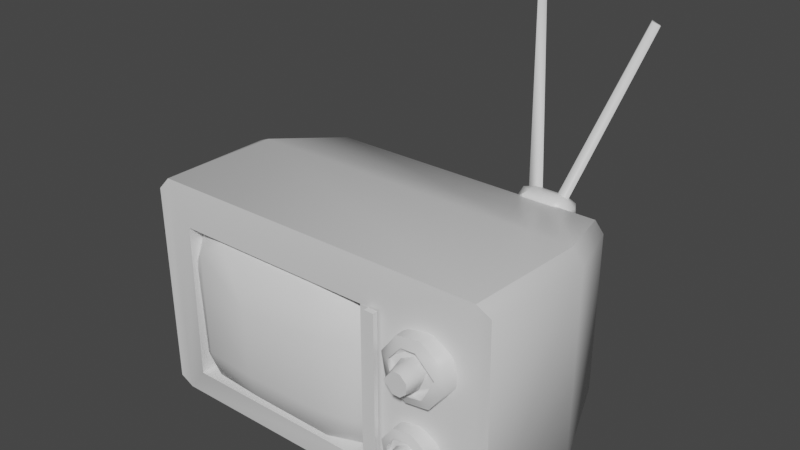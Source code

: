 # Source: oldTV.blend  (saved by Blender 2.83.18; exported with 4.5.12 LTS)
import bpy
from mathutils import Matrix  # noqa: F401  (used for matrix-valued properties, if any)

bpy.ops.wm.read_factory_settings(use_empty=True)
scene = bpy.context.scene
scene.name = 'Scene'

# ---- collections
col_collection = bpy.data.collections.new('Collection'); scene.collection.children.link(col_collection)

# ---- materials (node trees are filled in below, after node groups)
mat_material = bpy.data.materials.new('Material')
mat_material.alpha_threshold = 0.0
mat_material.use_transparent_shadow = False
mat_material.line_color = (0.0, 0.0, 0.0, 1.0)

# ---- node groups
ng_auto_smooth = bpy.data.node_groups.new('Auto Smooth', 'GeometryNodeTree')
_s = ng_auto_smooth.interface.new_socket(name='Geometry', in_out='OUTPUT', socket_type='NodeSocketGeometry')
_s = ng_auto_smooth.interface.new_socket(name='Geometry', in_out='INPUT', socket_type='NodeSocketGeometry')
_s = ng_auto_smooth.interface.new_socket(name='Angle', in_out='INPUT', socket_type='NodeSocketFloat')
_s.subtype = 'ANGLE'
_s.min_value = 0.0
_s.max_value = 3.142
ng_auto_smooth.is_modifier = True
_N = ng_auto_smooth.nodes; _L = ng_auto_smooth.links
n0 = _N.new('NodeGroupOutput'); n0.name = 'Group Output'; n0.location = (480, -100)
n1 = _N.new('NodeGroupInput'); n1.name = 'Group Input'; n1.location = (-420, -300)
n2 = _N.new('NodeGroupInput'); n2.name = 'Group Input.001'; n2.location = (-60, -100)
n3 = _N.new('GeometryNodeSetShadeSmooth'); n3.name = 'Set Shade Smooth'; n3.location = (120, -100)
n3.domain = 'EDGE'
n4 = _N.new('GeometryNodeSetShadeSmooth'); n4.name = 'Set Shade Smooth.001'; n4.location = (300, -100)
n5 = _N.new('GeometryNodeInputMeshEdgeAngle'); n5.name = 'Edge Angle'; n5.location = (-420, -220)
n6 = _N.new('GeometryNodeInputEdgeSmooth'); n6.name = 'Is Edge Smooth'; n6.location = (-60, -160)
n7 = _N.new('GeometryNodeInputShadeSmooth'); n7.name = 'Is Face Smooth'; n7.location = (-240, -340)
n8 = _N.new('FunctionNodeBooleanMath'); n8.name = 'Boolean Math'; n8.location = (-60, -220)
n9 = _N.new('FunctionNodeCompare'); n9.name = 'Compare'; n9.location = (-240, -180)
n9.operation = 'LESS_EQUAL'
_L.new(n5.outputs[0], n9.inputs[0])
_L.new(n4.outputs[0], n0.inputs[0])
_L.new(n1.outputs[1], n9.inputs[1])
_L.new(n9.outputs[0], n8.inputs[0])
_L.new(n7.outputs[0], n8.inputs[1])
_L.new(n2.outputs[0], n3.inputs[0])
_L.new(n6.outputs[0], n3.inputs[1])
_L.new(n3.outputs[0], n4.inputs[0])
_L.new(n8.outputs[0], n3.inputs[2])
n0.is_active_output = True

# ---- material node trees
mat_material.use_nodes = True; mat_material.node_tree.nodes.clear()
_N = mat_material.node_tree.nodes; _L = mat_material.node_tree.links
n0 = _N.new('ShaderNodeOutputMaterial'); n0.name = 'Material Output'; n0.location = (300, 300)
n1 = _N.new('ShaderNodeBsdfPrincipled'); n1.name = 'Principled BSDF'; n1.location = (10, 300)
n1.distribution = 'GGX'
n1.subsurface_method = 'BURLEY'
n1.inputs[2].default_value = 0.4
n1.inputs[3].default_value = 1.45
n1.inputs[27].default_value = (0.0, 0.0, 0.0, 1.0)
n1.inputs[28].default_value = 1.0
_L.new(n1.outputs[0], n0.inputs[0])
n0.is_active_output = True

# ---- world
world_world = bpy.data.worlds.new('World'); scene.world = world_world
world_world.use_nodes = True; world_world.node_tree.nodes.clear()
_N = world_world.node_tree.nodes; _L = world_world.node_tree.links
n0 = _N.new('ShaderNodeOutputWorld'); n0.name = 'World Output'; n0.location = (300, 300)
n1 = _N.new('ShaderNodeBackground'); n1.name = 'Background'; n1.location = (10, 300)
n1.inputs[0].default_value = (0.05088, 0.05088, 0.05088, 1.0)
_L.new(n1.outputs[0], n0.inputs[0])
n0.is_active_output = True
world_world.color = (0.05088, 0.05088, 0.05088)
world_world.use_sun_shadow = False
world_world.sun_shadow_jitter_overblur = 0.0

# ---- meshes
me_cube = bpy.data.meshes.new('Cube')
me_cube.from_pydata([(1.0, 0.07019, 1.0), (1.0, 0.07019, -1.0), (1.0, -1.0, 1.0), (1.0, -1.0, -1.0), (-1.0, 0.07019, 1.0), (-1.0, 0.07019, -1.0), (-1.0, -1.0, 1.0), (-1.0, -1.0, -1.0), (-0.8157, -1.088, -0.6888), (-0.8157, -1.088, 0.6888), (0.3859, -1.088, 0.6888), (0.3859, -1.088, -0.6888), (-0.8157, -0.7352, -0.6888), (-0.8157, -0.7352, 0.6888), (0.3859, -0.7352, 0.6888), (0.3859, -0.7352, -0.6888), (-1.061, 0.07019, -0.9639), (-1.061, -1.0, -0.9639), (1.061, 0.07019, 0.9639), (1.061, 0.07019, -0.9639), (-1.061, -1.0, 0.9639), (1.061, -1.0, 0.9639), (1.061, -1.0, -0.9639), (-1.061, 0.07019, 0.9639), (-1.104, 0.07019, -0.8722), (-1.104, -1.0, -0.8722), (1.104, 0.07019, 0.8722), (1.104, 0.07019, -0.8722), (-1.104, -1.0, 0.8722), (1.104, -1.0, 0.8722), (1.104, -1.0, -0.8722), (-1.104, 0.07019, 0.8722), (0.8304, 0.8453, -0.8304), (-0.8304, 0.8453, -0.8304), (0.8304, 0.8453, 0.8304), (-0.8304, 0.8453, 0.8304), (0.881, 0.8453, 0.8004), (0.881, 0.8453, -0.8004), (-0.881, 0.8453, 0.8004), (-0.881, 0.8453, -0.8004), (0.9167, 0.8453, 0.7243), (0.9167, 0.8453, -0.7243), (-0.9167, 0.8453, 0.7243), (-0.9167, 0.8453, -0.7243), (0.5753, 1.196, -0.5753), (-0.5753, 1.196, -0.5753), (0.5753, 1.196, 0.5753), (-0.5753, 1.196, 0.5753), (0.6103, 1.196, 0.5545), (0.6103, 1.196, -0.5545), (-0.6103, 1.196, 0.5545), (-0.6103, 1.196, -0.5545), (0.6351, 1.196, 0.5018), (0.6351, 1.196, -0.5018), (-0.6351, 1.196, 0.5018), (-0.6351, 1.196, -0.5018), (0.4368, -1.088, 0.6888), (0.4368, -1.088, -0.6888), (0.4913, -1.088, 0.6888), (0.4913, -1.088, -0.6888), (0.4368, -1.133, 0.6888), (0.4368, -1.133, -0.6888), (0.4913, -1.133, 0.6888), (0.4913, -1.133, -0.6888), (0.5037, 1.196, -0.4966), (-0.5037, 1.196, -0.4966), (0.5037, 1.196, -0.083), (-0.5037, 1.196, -0.083), (0.4827, 1.058, -0.4652), (-0.4827, 1.058, -0.4652), (0.4827, 1.058, -0.1144), (-0.4827, 1.058, -0.1144)], [], [(0, 4, 6, 2), (7, 3, 11, 8), (5, 16, 39, 33), (5, 1, 3, 7), (2, 3, 22, 21), (18, 26, 40, 36), (8, 11, 15, 12), (2, 6, 9, 10), (3, 2, 10, 11), (6, 7, 8, 9), (15, 14, 13, 12), (11, 10, 14, 15), (10, 9, 13, 14), (9, 8, 12, 13), (16, 17, 25, 24), (17, 20, 28, 25), (3, 1, 19, 22), (5, 7, 17, 16), (6, 4, 23, 20), (0, 2, 21, 18), (4, 0, 34, 35), (7, 6, 20, 17), (25, 28, 31, 24), (27, 26, 29, 30), (22, 19, 27, 30), (18, 21, 29, 26), (21, 22, 30, 29), (16, 24, 43, 39), (20, 23, 31, 28), (19, 1, 32, 37), (37, 32, 44, 49), (32, 33, 45, 44), (40, 41, 53, 52), (35, 34, 46, 47), (41, 37, 49, 53), (24, 31, 42, 43), (27, 19, 37, 41), (0, 18, 36, 34), (26, 27, 41, 40), (1, 5, 33, 32), (31, 23, 38, 42), (23, 4, 35, 38), (44, 46, 48, 49), (46, 44, 64, 66), (47, 45, 51, 50), (49, 48, 52, 53), (50, 51, 55, 54), (36, 40, 52, 48), (43, 42, 54, 55), (33, 39, 51, 45), (42, 38, 50, 54), (39, 43, 55, 51), (38, 35, 47, 50), (34, 36, 48, 46), (10, 11, 57, 56), (58, 56, 60, 62), (60, 61, 63, 62), (56, 57, 61, 60), (57, 59, 63, 61), (59, 58, 62, 63), (67, 66, 70, 71), (45, 47, 67, 65), (44, 45, 65, 64), (47, 46, 66, 67), (69, 71, 70, 68), (66, 64, 68, 70), (65, 67, 71, 69), (64, 65, 69, 68)])
me_cube.polygons.foreach_set('use_smooth', [True] * 68)
_uv = me_cube.uv_layers.new(name='UVMap')
_uv.uv.foreach_set('vector', [0.625, 0.5, 0.875, 0.5, 0.875, 0.75, 0.625, 0.75, 0.125, 0.75, 0.375, 0.75, 0.375, 0.75, 0.125, 0.75, 0.125, 0.5, 0.125, 0.5, 0.125, 0.5, 0.125, 0.5, 0.125, 0.5, 0.375, 0.5, 0.375, 0.75, 0.125, 0.75, 0.625, 0.75, 0.375, 0.75, 0.375, 0.75, 0.625, 0.75, 0.625, 0.5, 0.625, 0.5, 0.625, 0.5, 0.625, 0.5, 0.125, 0.75, 0.375, 0.75, 0.375, 0.75, 0.125, 0.75, 0.625, 0.75, 0.875, 0.75, 0.875, 0.75, 0.625, 0.75, 0.375, 0.75, 0.625, 0.75, 0.625, 0.75, 0.375, 0.75, 0.625, 0.0, 0.375, 0.0, 0.375, 0.0, 0.625, 0.0, 0.375, 0.75, 0.625, 0.75, 0.625, 1.0, 0.375, 1.0, 0.375, 0.75, 0.625, 0.75, 0.625, 0.75, 0.375, 0.75, 0.625, 0.75, 0.875, 0.75, 0.875, 0.75, 0.625, 0.75, 0.625, 0.0, 0.375, 0.0, 0.375, 0.0, 0.625, 0.0, 0.125, 0.5, 0.125, 0.75, 0.125, 0.75, 0.125, 0.5, 0.375, 0.0, 0.625, 0.0, 0.625, 0.0, 0.375, 0.0, 0.375, 0.75, 0.375, 0.5, 0.375, 0.5, 0.375, 0.75, 0.125, 0.5, 0.125, 0.75, 0.125, 0.75, 0.125, 0.5, 0.875, 0.75, 0.875, 0.5, 0.875, 0.5, 0.875, 0.75, 0.625, 0.5, 0.625, 0.75, 0.625, 0.75, 0.625, 0.5, 0.875, 0.5, 0.625, 0.5, 0.625, 0.5, 0.875, 0.5, 0.375, 0.0, 0.625, 0.0, 0.625, 0.0, 0.375, 0.0, 0.375, 0.0, 0.625, 0.0, 0.625, 0.25, 0.375, 0.25, 0.375, 0.5, 0.625, 0.5, 0.625, 0.75, 0.375, 0.75, 0.375, 0.75, 0.375, 0.5, 0.375, 0.5, 0.375, 0.75, 0.625, 0.5, 0.625, 0.75, 0.625, 0.75, 0.625, 0.5, 0.625, 0.75, 0.375, 0.75, 0.375, 0.75, 0.625, 0.75, 0.125, 0.5, 0.125, 0.5, 0.125, 0.5, 0.125, 0.5, 0.875, 0.75, 0.875, 0.5, 0.875, 0.5, 0.875, 0.75, 0.375, 0.5, 0.375, 0.5, 0.375, 0.5, 0.375, 0.5, 0.375, 0.5, 0.375, 0.5, 0.375, 0.5, 0.375, 0.5, 0.375, 0.5, 0.125, 0.5, 0.125, 0.5, 0.375, 0.5, 0.625, 0.5, 0.375, 0.5, 0.375, 0.5, 0.625, 0.5, 0.875, 0.5, 0.625, 0.5, 0.625, 0.5, 0.875, 0.5, 0.375, 0.5, 0.375, 0.5, 0.375, 0.5, 0.375, 0.5, 0.375, 0.25, 0.625, 0.25, 0.625, 0.25, 0.375, 0.25, 0.375, 0.5, 0.375, 0.5, 0.375, 0.5, 0.375, 0.5, 0.625, 0.5, 0.625, 0.5, 0.625, 0.5, 0.625, 0.5, 0.625, 0.5, 0.375, 0.5, 0.375, 0.5, 0.625, 0.5, 0.375, 0.5, 0.125, 0.5, 0.125, 0.5, 0.375, 0.5, 0.875, 0.5, 0.875, 0.5, 0.875, 0.5, 0.875, 0.5, 0.875, 0.5, 0.875, 0.5, 0.875, 0.5, 0.875, 0.5, 0.375, 0.5, 0.625, 0.5, 0.625, 0.5, 0.375, 0.5, 0.625, 0.5, 0.375, 0.5, 0.375, 0.5, 0.625, 0.5, 0.625, 0.25, 0.375, 0.25, 0.375, 0.25, 0.625, 0.25, 0.375, 0.5, 0.625, 0.5, 0.625, 0.5, 0.375, 0.5, 0.625, 0.25, 0.375, 0.25, 0.375, 0.25, 0.625, 0.25, 0.625, 0.5, 0.625, 0.5, 0.625, 0.5, 0.625, 0.5, 0.375, 0.25, 0.625, 0.25, 0.625, 0.25, 0.375, 0.25, 0.125, 0.5, 0.125, 0.5, 0.125, 0.5, 0.125, 0.5, 0.875, 0.5, 0.875, 0.5, 0.875, 0.5, 0.875, 0.5, 0.125, 0.5, 0.125, 0.5, 0.125, 0.5, 0.125, 0.5, 0.875, 0.5, 0.875, 0.5, 0.875, 0.5, 0.875, 0.5, 0.625, 0.5, 0.625, 0.5, 0.625, 0.5, 0.625, 0.5, 0.625, 0.75, 0.375, 0.75, 0.375, 0.75, 0.625, 0.75, 0.0, 0.0, 0.0, 0.0, 0.0, 0.0, 0.0, 0.0, 0.625, 0.75, 0.375, 0.75, 0.375, 0.75, 0.625, 0.75, 0.625, 0.75, 0.375, 0.75, 0.375, 0.75, 0.625, 0.75, 0.0, 0.0, 0.0, 0.0, 0.0, 0.0, 0.0, 0.0, 0.0, 0.0, 0.0, 0.0, 0.0, 0.0, 0.0, 0.0, 0.875, 0.5, 0.625, 0.5, 0.625, 0.5, 0.875, 0.5, 0.375, 0.25, 0.625, 0.25, 0.625, 0.25, 0.375, 0.25, 0.375, 0.5, 0.125, 0.5, 0.125, 0.5, 0.375, 0.5, 0.875, 0.5, 0.625, 0.5, 0.625, 0.5, 0.875, 0.5, 0.375, 0.25, 0.625, 0.25, 0.625, 0.5, 0.375, 0.5, 0.625, 0.5, 0.375, 0.5, 0.375, 0.5, 0.625, 0.5, 0.375, 0.25, 0.625, 0.25, 0.625, 0.25, 0.375, 0.25, 0.375, 0.5, 0.125, 0.5, 0.125, 0.5, 0.375, 0.5])
me_cube.materials.append(mat_material)
me_cube.use_remesh_preserve_volume = False
me_cube.use_remesh_preserve_attributes = False
me_cube.use_mirror_vertex_groups = False
me_cube.update()
me_cube_001 = bpy.data.meshes.new('Cube.001')
me_cube_001.from_pydata([(-0.5381, -1.0, -1.0), (-0.5381, -1.0, 1.0), (-0.5381, 1.0, -1.0), (-0.5381, 1.0, 1.0), (1.409, -0.9164, -0.963), (1.409, -0.9164, 0.963), (1.409, 1.01, -0.963), (1.409, 1.01, 0.963), (0.4619, 1.0, -1.0), (0.4619, 1.0, 1.0), (0.4619, -1.0, -1.0), (0.4619, -1.0, 1.0), (-1.333, -0.9164, -0.963), (-1.333, -0.9164, 0.963), (-1.333, 1.01, -0.963), (-1.333, 1.01, 0.963), (-0.5381, -1.208, 0.0), (-0.5381, 1.0, 0.0), (1.462, 1.263, 0.0), (1.462, -0.7374, 0.0), (0.4619, -1.208, 0.0), (0.4619, 1.0, 0.0), (-1.386, -0.7374, 0.0), (-1.386, 1.263, 0.0)], [], [(1, 3, 15, 13), (21, 9, 7, 18), (18, 7, 5, 19), (20, 11, 1, 16), (8, 6, 4, 10), (9, 3, 1, 11), (7, 9, 11, 5), (2, 8, 10, 0), (19, 5, 11, 20), (17, 3, 9, 21), (22, 13, 15, 23), (2, 0, 12, 14), (17, 2, 14, 23), (16, 1, 13, 22), (0, 16, 22, 12), (3, 17, 23, 15), (12, 22, 23, 14), (2, 17, 21, 8), (4, 19, 20, 10), (10, 20, 16, 0), (6, 18, 19, 4), (8, 21, 18, 6)])
me_cube_001.polygons.foreach_set('use_smooth', [True] * 22)
_uv = me_cube_001.uv_layers.new(name='UVMap')
_uv.uv.foreach_set('vector', [0.875, 0.75, 0.875, 0.5, 0.875, 0.5, 0.875, 0.75, 0.5, 0.375, 0.625, 0.375, 0.625, 0.5, 0.5, 0.5, 0.5, 0.5, 0.625, 0.5, 0.625, 0.75, 0.5, 0.75, 0.5, 0.875, 0.625, 0.875, 0.625, 1.0, 0.5, 1.0, 0.25, 0.5, 0.375, 0.5, 0.375, 0.75, 0.25, 0.75, 0.75, 0.5, 0.875, 0.5, 0.875, 0.75, 0.75, 0.75, 0.625, 0.5, 0.75, 0.5, 0.75, 0.75, 0.625, 0.75, 0.125, 0.5, 0.25, 0.5, 0.25, 0.75, 0.125, 0.75, 0.5, 0.75, 0.625, 0.75, 0.625, 0.875, 0.5, 0.875, 0.5, 0.25, 0.625, 0.25, 0.625, 0.375, 0.5, 0.375, 0.5, 0.0, 0.625, 0.0, 0.625, 0.25, 0.5, 0.25, 0.125, 0.5, 0.125, 0.75, 0.125, 0.75, 0.125, 0.5, 0.5, 0.25, 0.375, 0.25, 0.375, 0.25, 0.5, 0.25, 0.5, 1.0, 0.625, 1.0, 0.625, 1.0, 0.5, 1.0, 0.375, 1.0, 0.5, 1.0, 0.5, 1.0, 0.375, 1.0, 0.625, 0.25, 0.5, 0.25, 0.5, 0.25, 0.625, 0.25, 0.375, 0.0, 0.5, 0.0, 0.5, 0.25, 0.375, 0.25, 0.375, 0.25, 0.5, 0.25, 0.5, 0.375, 0.375, 0.375, 0.375, 0.75, 0.5, 0.75, 0.5, 0.875, 0.375, 0.875, 0.375, 0.875, 0.5, 0.875, 0.5, 1.0, 0.375, 1.0, 0.375, 0.5, 0.5, 0.5, 0.5, 0.75, 0.375, 0.75, 0.375, 0.375, 0.5, 0.375, 0.5, 0.5, 0.375, 0.5])
me_cube_001.use_remesh_fix_poles = True
me_cube_001.use_remesh_preserve_attributes = False
me_cube_001.use_mirror_vertex_groups = False
me_cube_001.update()
me_cube_002 = bpy.data.meshes.new('Cube.002')
me_cube_002.from_pydata([(0.7353, -0.5959, 0.6553), (0.7353, -1.154, 0.6553), (0.8065, -0.5959, 0.634), (0.8065, -1.154, 0.634), (0.8669, -0.5959, 0.5735), (0.8669, -1.154, 0.5735), (0.9072, -0.5959, 0.4829), (0.9072, -1.154, 0.4829), (0.9214, -0.5959, 0.3761), (0.9214, -1.154, 0.3761), (0.9072, -0.5959, 0.2693), (0.9072, -1.154, 0.2693), (0.8669, -0.5959, 0.1787), (0.8669, -1.154, 0.1787), (0.8065, -0.5959, 0.1182), (0.8065, -1.154, 0.1182), (0.7353, -0.5959, 0.09697), (0.7353, -1.154, 0.09697), (0.6641, -0.5959, 0.1182), (0.6641, -1.154, 0.1182), (0.6037, -0.5959, 0.1787), (0.6037, -1.154, 0.1787), (0.5634, -0.5959, 0.2693), (0.5634, -1.154, 0.2693), (0.5492, -0.5959, 0.3761), (0.5492, -1.154, 0.3761), (0.5634, -0.5959, 0.4829), (0.5634, -1.154, 0.4829), (0.6037, -0.5959, 0.5735), (0.6037, -1.154, 0.5735), (0.6641, -0.5959, 0.634), (0.6641, -1.154, 0.634), (0.7891, -1.184, 0.5708), (0.7353, -1.184, 0.5869), (0.8347, -1.184, 0.5252), (0.8651, -1.184, 0.4568), (0.8758, -1.184, 0.3761), (0.8651, -1.184, 0.2955), (0.8347, -1.184, 0.2271), (0.7891, -1.184, 0.1814), (0.7353, -1.184, 0.1653), (0.6815, -1.184, 0.1814), (0.6359, -1.184, 0.2271), (0.6055, -1.184, 0.2955), (0.5948, -1.184, 0.3761), (0.6055, -1.184, 0.4568), (0.6359, -1.184, 0.5252), (0.6815, -1.184, 0.5708), (0.7844, -1.184, 0.5539), (0.7353, -1.184, 0.5685), (0.826, -1.184, 0.5122), (0.8538, -1.184, 0.4497), (0.8636, -1.184, 0.3761), (0.8538, -1.184, 0.3025), (0.826, -1.184, 0.2401), (0.7844, -1.184, 0.1984), (0.7353, -1.184, 0.1837), (0.6862, -1.184, 0.1984), (0.6446, -1.184, 0.2401), (0.6168, -1.184, 0.3025), (0.607, -1.184, 0.3761), (0.6168, -1.184, 0.4497), (0.6446, -1.184, 0.5122), (0.6862, -1.184, 0.5539), (0.7844, -1.133, 0.5539), (0.7353, -1.133, 0.5685), (0.826, -1.133, 0.5122), (0.8538, -1.133, 0.4497), (0.8636, -1.133, 0.3761), (0.8538, -1.133, 0.3025), (0.826, -1.133, 0.2401), (0.7844, -1.133, 0.1984), (0.7353, -1.133, 0.1837), (0.6862, -1.133, 0.1984), (0.6446, -1.133, 0.2401), (0.6168, -1.133, 0.3025), (0.607, -1.133, 0.3761), (0.6168, -1.133, 0.4497), (0.6446, -1.133, 0.5122), (0.6862, -1.133, 0.5539), (0.7668, -1.133, 0.4901), (0.7353, -1.133, 0.4995), (0.7935, -1.133, 0.4634), (0.8113, -1.133, 0.4233), (0.8176, -1.133, 0.3761), (0.8113, -1.133, 0.3289), (0.7935, -1.133, 0.2888), (0.7668, -1.133, 0.2621), (0.7353, -1.133, 0.2527), (0.7038, -1.133, 0.2621), (0.6771, -1.133, 0.2888), (0.6593, -1.133, 0.3289), (0.653, -1.133, 0.3761), (0.6593, -1.133, 0.4233), (0.6771, -1.133, 0.4634), (0.7038, -1.133, 0.4901), (0.7612, -1.247, 0.4698), (0.7353, -1.247, 0.4775), (0.7831, -1.247, 0.4478), (0.7977, -1.247, 0.4149), (0.8029, -1.247, 0.3761), (0.7977, -1.247, 0.3373), (0.7831, -1.247, 0.3044), (0.7612, -1.247, 0.2825), (0.7353, -1.247, 0.2747), (0.7094, -1.247, 0.2825), (0.6875, -1.247, 0.3044), (0.6729, -1.247, 0.3373), (0.6677, -1.247, 0.3761), (0.6729, -1.247, 0.4149), (0.6875, -1.247, 0.4478), (0.7094, -1.247, 0.4698), (0.7612, -1.33, 0.4698), (0.7353, -1.33, 0.4775), (0.7831, -1.33, 0.4478), (0.7977, -1.33, 0.4149), (0.8029, -1.33, 0.3761), (0.7977, -1.33, 0.3373), (0.7831, -1.33, 0.3044), (0.7612, -1.33, 0.2825), (0.7353, -1.33, 0.2747), (0.7094, -1.33, 0.2825), (0.6875, -1.33, 0.3044), (0.6729, -1.33, 0.3373), (0.6677, -1.33, 0.3761), (0.6729, -1.33, 0.4149), (0.6875, -1.33, 0.4478), (0.7094, -1.33, 0.4698)], [], [(0, 1, 3, 2), (2, 3, 5, 4), (4, 5, 7, 6), (6, 7, 9, 8), (8, 9, 11, 10), (10, 11, 13, 12), (12, 13, 15, 14), (14, 15, 17, 16), (16, 17, 19, 18), (18, 19, 21, 20), (20, 21, 23, 22), (22, 23, 25, 24), (24, 25, 27, 26), (26, 27, 29, 28), (11, 9, 36, 37), (28, 29, 31, 30), (30, 31, 1, 0), (0, 2, 4, 6, 8, 10, 12, 14, 16, 18, 20, 22, 24, 26, 28, 30), (43, 42, 58, 59), (21, 19, 41, 42), (31, 29, 46, 47), (7, 5, 34, 35), (17, 15, 39, 40), (3, 1, 33, 32), (27, 25, 44, 45), (13, 11, 37, 38), (23, 21, 42, 43), (1, 31, 47, 33), (9, 7, 35, 36), (19, 17, 40, 41), (29, 27, 45, 46), (5, 3, 32, 34), (15, 13, 38, 39), (25, 23, 43, 44), (49, 63, 79, 65), (36, 35, 51, 52), (44, 43, 59, 60), (37, 36, 52, 53), (45, 44, 60, 61), (38, 37, 53, 54), (46, 45, 61, 62), (39, 38, 54, 55), (47, 46, 62, 63), (40, 39, 55, 56), (32, 33, 49, 48), (33, 47, 63, 49), (41, 40, 56, 57), (34, 32, 48, 50), (42, 41, 57, 58), (35, 34, 50, 51), (78, 77, 93, 94), (57, 56, 72, 73), (50, 48, 64, 66), (58, 57, 73, 74), (51, 50, 66, 67), (59, 58, 74, 75), (52, 51, 67, 68), (60, 59, 75, 76), (53, 52, 68, 69), (61, 60, 76, 77), (54, 53, 69, 70), (62, 61, 77, 78), (55, 54, 70, 71), (63, 62, 78, 79), (56, 55, 71, 72), (48, 49, 65, 64), (84, 83, 99, 100), (71, 70, 86, 87), (79, 78, 94, 95), (72, 71, 87, 88), (64, 65, 81, 80), (65, 79, 95, 81), (73, 72, 88, 89), (66, 64, 80, 82), (74, 73, 89, 90), (67, 66, 82, 83), (75, 74, 90, 91), (68, 67, 83, 84), (76, 75, 91, 92), (69, 68, 84, 85), (77, 76, 92, 93), (70, 69, 85, 86), (105, 104, 120, 121), (92, 91, 107, 108), (85, 84, 100, 101), (93, 92, 108, 109), (86, 85, 101, 102), (94, 93, 109, 110), (87, 86, 102, 103), (95, 94, 110, 111), (88, 87, 103, 104), (80, 81, 97, 96), (81, 95, 111, 97), (89, 88, 104, 105), (82, 80, 96, 98), (90, 89, 105, 106), (83, 82, 98, 99), (91, 90, 106, 107), (112, 113, 127, 126, 125, 124, 123, 122, 121, 120, 119, 118, 117, 116, 115, 114), (98, 96, 112, 114), (106, 105, 121, 122), (99, 98, 114, 115), (107, 106, 122, 123), (100, 99, 115, 116), (108, 107, 123, 124), (101, 100, 116, 117), (109, 108, 124, 125), (102, 101, 117, 118), (110, 109, 125, 126), (103, 102, 118, 119), (111, 110, 126, 127), (104, 103, 119, 120), (96, 97, 113, 112), (97, 111, 127, 113)])
me_cube_002.polygons.foreach_set('use_smooth', [True] * 114)
_uv = me_cube_002.uv_layers.new(name='UVMap')
_uv.uv.foreach_set('vector', [1.0, 0.5, 1.0, 1.0, 0.9375, 1.0, 0.9375, 0.5, 0.9375, 0.5, 0.9375, 1.0, 0.875, 1.0, 0.875, 0.5, 0.875, 0.5, 0.875, 1.0, 0.8125, 1.0, 0.8125, 0.5, 0.8125, 0.5, 0.8125, 1.0, 0.75, 1.0, 0.75, 0.5, 0.75, 0.5, 0.75, 1.0, 0.6875, 1.0, 0.6875, 0.5, 0.6875, 0.5, 0.6875, 1.0, 0.625, 1.0, 0.625, 0.5, 0.625, 0.5, 0.625, 1.0, 0.5625, 1.0, 0.5625, 0.5, 0.5625, 0.5, 0.5625, 1.0, 0.5, 1.0, 0.5, 0.5, 0.5, 0.5, 0.5, 1.0, 0.4375, 1.0, 0.4375, 0.5, 0.4375, 0.5, 0.4375, 1.0, 0.375, 1.0, 0.375, 0.5, 0.375, 0.5, 0.375, 1.0, 0.3125, 1.0, 0.3125, 0.5, 0.3125, 0.5, 0.3125, 1.0, 0.25, 1.0, 0.25, 0.5, 0.25, 0.5, 0.25, 1.0, 0.1875, 1.0, 0.1875, 0.5, 0.1875, 0.5, 0.1875, 1.0, 0.125, 1.0, 0.125, 0.5, 0.6875, 1.0, 0.75, 1.0, 0.75, 1.0, 0.6875, 1.0, 0.125, 0.5, 0.125, 1.0, 0.0625, 1.0, 0.0625, 0.5, 0.0625, 0.5, 0.0625, 1.0, 0.0, 1.0, 0.0, 0.5, 0.75, 0.49, 0.8418, 0.4717, 0.9197, 0.4197, 0.9717, 0.3418, 0.99, 0.25, 0.9717, 0.1582, 0.9197, 0.08029, 0.8418, 0.02827, 0.75, 0.01, 0.6582, 0.02827, 0.5803, 0.08029, 0.5283, 0.1582, 0.51, 0.25, 0.5283, 0.3418, 0.5803, 0.4197, 0.6582, 0.4717, 0.3125, 1.0, 0.375, 1.0, 0.375, 1.0, 0.3125, 1.0, 0.375, 1.0, 0.4375, 1.0, 0.4375, 1.0, 0.375, 1.0, 0.0625, 1.0, 0.125, 1.0, 0.125, 1.0, 0.0625, 1.0, 0.8125, 1.0, 0.875, 1.0, 0.875, 1.0, 0.8125, 1.0, 0.5, 1.0, 0.5625, 1.0, 0.5625, 1.0, 0.5, 1.0, 0.9375, 1.0, 1.0, 1.0, 1.0, 1.0, 0.9375, 1.0, 0.1875, 1.0, 0.25, 1.0, 0.25, 1.0, 0.1875, 1.0, 0.625, 1.0, 0.6875, 1.0, 0.6875, 1.0, 0.625, 1.0, 0.3125, 1.0, 0.375, 1.0, 0.375, 1.0, 0.3125, 1.0, 0.0, 1.0, 0.0625, 1.0, 0.0625, 1.0, 0.0, 1.0, 0.75, 1.0, 0.8125, 1.0, 0.8125, 1.0, 0.75, 1.0, 0.4375, 1.0, 0.5, 1.0, 0.5, 1.0, 0.4375, 1.0, 0.125, 1.0, 0.1875, 1.0, 0.1875, 1.0, 0.125, 1.0, 0.875, 1.0, 0.9375, 1.0, 0.9375, 1.0, 0.875, 1.0, 0.5625, 1.0, 0.625, 1.0, 0.625, 1.0, 0.5625, 1.0, 0.25, 1.0, 0.3125, 1.0, 0.3125, 1.0, 0.25, 1.0, 0.0, 1.0, 0.0625, 1.0, 0.0625, 1.0, 0.0, 1.0, 0.75, 1.0, 0.8125, 1.0, 0.8125, 1.0, 0.75, 1.0, 0.25, 1.0, 0.3125, 1.0, 0.3125, 1.0, 0.25, 1.0, 0.6875, 1.0, 0.75, 1.0, 0.75, 1.0, 0.6875, 1.0, 0.1875, 1.0, 0.25, 1.0, 0.25, 1.0, 0.1875, 1.0, 0.625, 1.0, 0.6875, 1.0, 0.6875, 1.0, 0.625, 1.0, 0.125, 1.0, 0.1875, 1.0, 0.1875, 1.0, 0.125, 1.0, 0.5625, 1.0, 0.625, 1.0, 0.625, 1.0, 0.5625, 1.0, 0.0625, 1.0, 0.125, 1.0, 0.125, 1.0, 0.0625, 1.0, 0.5, 1.0, 0.5625, 1.0, 0.5625, 1.0, 0.5, 1.0, 0.9375, 1.0, 1.0, 1.0, 1.0, 1.0, 0.9375, 1.0, 0.0, 1.0, 0.0625, 1.0, 0.0625, 1.0, 0.0, 1.0, 0.4375, 1.0, 0.5, 1.0, 0.5, 1.0, 0.4375, 1.0, 0.875, 1.0, 0.9375, 1.0, 0.9375, 1.0, 0.875, 1.0, 0.375, 1.0, 0.4375, 1.0, 0.4375, 1.0, 0.375, 1.0, 0.8125, 1.0, 0.875, 1.0, 0.875, 1.0, 0.8125, 1.0, 0.125, 1.0, 0.1875, 1.0, 0.1875, 1.0, 0.125, 1.0, 0.4375, 1.0, 0.5, 1.0, 0.5, 1.0, 0.4375, 1.0, 0.875, 1.0, 0.9375, 1.0, 0.9375, 1.0, 0.875, 1.0, 0.375, 1.0, 0.4375, 1.0, 0.4375, 1.0, 0.375, 1.0, 0.8125, 1.0, 0.875, 1.0, 0.875, 1.0, 0.8125, 1.0, 0.3125, 1.0, 0.375, 1.0, 0.375, 1.0, 0.3125, 1.0, 0.75, 1.0, 0.8125, 1.0, 0.8125, 1.0, 0.75, 1.0, 0.25, 1.0, 0.3125, 1.0, 0.3125, 1.0, 0.25, 1.0, 0.6875, 1.0, 0.75, 1.0, 0.75, 1.0, 0.6875, 1.0, 0.1875, 1.0, 0.25, 1.0, 0.25, 1.0, 0.1875, 1.0, 0.625, 1.0, 0.6875, 1.0, 0.6875, 1.0, 0.625, 1.0, 0.125, 1.0, 0.1875, 1.0, 0.1875, 1.0, 0.125, 1.0, 0.5625, 1.0, 0.625, 1.0, 0.625, 1.0, 0.5625, 1.0, 0.0625, 1.0, 0.125, 1.0, 0.125, 1.0, 0.0625, 1.0, 0.5, 1.0, 0.5625, 1.0, 0.5625, 1.0, 0.5, 1.0, 0.9375, 1.0, 1.0, 1.0, 1.0, 1.0, 0.9375, 1.0, 0.75, 1.0, 0.8125, 1.0, 0.8125, 1.0, 0.75, 1.0, 0.5625, 1.0, 0.625, 1.0, 0.625, 1.0, 0.5625, 1.0, 0.0625, 1.0, 0.125, 1.0, 0.125, 1.0, 0.0625, 1.0, 0.5, 1.0, 0.5625, 1.0, 0.5625, 1.0, 0.5, 1.0, 0.9375, 1.0, 1.0, 1.0, 1.0, 1.0, 0.9375, 1.0, 0.0, 1.0, 0.0625, 1.0, 0.0625, 1.0, 0.0, 1.0, 0.4375, 1.0, 0.5, 1.0, 0.5, 1.0, 0.4375, 1.0, 0.875, 1.0, 0.9375, 1.0, 0.9375, 1.0, 0.875, 1.0, 0.375, 1.0, 0.4375, 1.0, 0.4375, 1.0, 0.375, 1.0, 0.8125, 1.0, 0.875, 1.0, 0.875, 1.0, 0.8125, 1.0, 0.3125, 1.0, 0.375, 1.0, 0.375, 1.0, 0.3125, 1.0, 0.75, 1.0, 0.8125, 1.0, 0.8125, 1.0, 0.75, 1.0, 0.25, 1.0, 0.3125, 1.0, 0.3125, 1.0, 0.25, 1.0, 0.6875, 1.0, 0.75, 1.0, 0.75, 1.0, 0.6875, 1.0, 0.1875, 1.0, 0.25, 1.0, 0.25, 1.0, 0.1875, 1.0, 0.625, 1.0, 0.6875, 1.0, 0.6875, 1.0, 0.625, 1.0, 0.4375, 1.0, 0.5, 1.0, 0.5, 1.0, 0.4375, 1.0, 0.25, 1.0, 0.3125, 1.0, 0.3125, 1.0, 0.25, 1.0, 0.6875, 1.0, 0.75, 1.0, 0.75, 1.0, 0.6875, 1.0, 0.1875, 1.0, 0.25, 1.0, 0.25, 1.0, 0.1875, 1.0, 0.625, 1.0, 0.6875, 1.0, 0.6875, 1.0, 0.625, 1.0, 0.125, 1.0, 0.1875, 1.0, 0.1875, 1.0, 0.125, 1.0, 0.5625, 1.0, 0.625, 1.0, 0.625, 1.0, 0.5625, 1.0, 0.0625, 1.0, 0.125, 1.0, 0.125, 1.0, 0.0625, 1.0, 0.5, 1.0, 0.5625, 1.0, 0.5625, 1.0, 0.5, 1.0, 0.9375, 1.0, 1.0, 1.0, 1.0, 1.0, 0.9375, 1.0, 0.0, 1.0, 0.0625, 1.0, 0.0625, 1.0, 0.0, 1.0, 0.4375, 1.0, 0.5, 1.0, 0.5, 1.0, 0.4375, 1.0, 0.875, 1.0, 0.9375, 1.0, 0.9375, 1.0, 0.875, 1.0, 0.375, 1.0, 0.4375, 1.0, 0.4375, 1.0, 0.375, 1.0, 0.8125, 1.0, 0.875, 1.0, 0.875, 1.0, 0.8125, 1.0, 0.3125, 1.0, 0.375, 1.0, 0.375, 1.0, 0.3125, 1.0, 0.3418, 0.4717, 0.25, 0.49, 0.1582, 0.4717, 0.08029, 0.4197, 0.02827, 0.3418, 0.01, 0.25, 0.02827, 0.1582, 0.08029, 0.08029, 0.1582, 0.02827, 0.25, 0.01, 0.3418, 0.02827, 0.4197, 0.08029, 0.4717, 0.1582, 0.49, 0.25, 0.4717, 0.3418, 0.4197, 0.4197, 0.875, 1.0, 0.9375, 1.0, 0.9375, 1.0, 0.875, 1.0, 0.375, 1.0, 0.4375, 1.0, 0.4375, 1.0, 0.375, 1.0, 0.8125, 1.0, 0.875, 1.0, 0.875, 1.0, 0.8125, 1.0, 0.3125, 1.0, 0.375, 1.0, 0.375, 1.0, 0.3125, 1.0, 0.75, 1.0, 0.8125, 1.0, 0.8125, 1.0, 0.75, 1.0, 0.25, 1.0, 0.3125, 1.0, 0.3125, 1.0, 0.25, 1.0, 0.6875, 1.0, 0.75, 1.0, 0.75, 1.0, 0.6875, 1.0, 0.1875, 1.0, 0.25, 1.0, 0.25, 1.0, 0.1875, 1.0, 0.625, 1.0, 0.6875, 1.0, 0.6875, 1.0, 0.625, 1.0, 0.125, 1.0, 0.1875, 1.0, 0.1875, 1.0, 0.125, 1.0, 0.5625, 1.0, 0.625, 1.0, 0.625, 1.0, 0.5625, 1.0, 0.0625, 1.0, 0.125, 1.0, 0.125, 1.0, 0.0625, 1.0, 0.5, 1.0, 0.5625, 1.0, 0.5625, 1.0, 0.5, 1.0, 0.9375, 1.0, 1.0, 1.0, 1.0, 1.0, 0.9375, 1.0, 0.0, 1.0, 0.0625, 1.0, 0.0625, 1.0, 0.0, 1.0])
me_cube_002.materials.append(mat_material)
me_cube_002.use_remesh_preserve_volume = False
me_cube_002.use_remesh_preserve_attributes = False
me_cube_002.use_mirror_vertex_groups = False
me_cube_002.update()
me_cube_003 = bpy.data.meshes.new('Cube.003')
me_cube_003.from_pydata([(0.6968, -0.7064, -0.147), (0.7541, -0.7064, -0.1641), (0.6968, -1.156, -0.147), (0.6395, -0.7064, -0.1641), (0.5909, -0.7064, -0.2128), (0.6395, -1.156, -0.1641), (0.5909, -1.156, -0.2128), (0.6535, -1.18, -0.215), (0.6168, -1.18, -0.2517), (0.6968, -1.18, -0.202), (0.6573, -1.18, -0.2286), (0.6238, -1.18, -0.2622), (0.6968, -1.18, -0.2168), (0.6573, -1.139, -0.2286), (0.6238, -1.139, -0.2622), (0.6968, -1.139, -0.2168), (0.6714, -1.139, -0.2799), (0.6499, -1.139, -0.3014), (0.6968, -1.139, -0.2723), (0.6759, -1.23, -0.2963), (0.6583, -1.23, -0.314), (0.6968, -1.23, -0.2901), (0.6759, -1.297, -0.2963), (0.6583, -1.297, -0.314), (0.6968, -1.297, -0.2901), (0.7176, -1.297, -0.2963), (0.7352, -1.297, -0.314), (0.7176, -1.23, -0.2963), (0.7352, -1.23, -0.314), (0.7221, -1.139, -0.2799), (0.7436, -1.139, -0.3014), (0.7363, -1.139, -0.2286), (0.7697, -1.139, -0.2622), (0.7363, -1.18, -0.2286), (0.7697, -1.18, -0.2622), (0.74, -1.18, -0.215), (0.7767, -1.18, -0.2517), (0.7541, -1.156, -0.1641), (0.8026, -1.156, -0.2128), (0.8026, -0.7064, -0.2128), (0.8351, -1.156, -0.2857), (0.8351, -0.7064, -0.2857), (0.8465, -1.156, -0.3716), (0.8012, -1.18, -0.3067), (0.8098, -1.18, -0.3716), (0.7921, -1.18, -0.3124), (0.8, -1.18, -0.3716), (0.7921, -1.139, -0.3124), (0.8, -1.139, -0.3716), (0.7579, -1.139, -0.3336), (0.763, -1.139, -0.3716), (0.747, -1.23, -0.3404), (0.7511, -1.23, -0.3716), (0.747, -1.297, -0.3404), (0.7511, -1.297, -0.3716), (0.747, -1.297, -0.4029), (0.7352, -1.297, -0.4293), (0.747, -1.23, -0.4029), (0.7352, -1.23, -0.4293), (0.7579, -1.139, -0.4096), (0.7436, -1.139, -0.4419), (0.7921, -1.139, -0.4309), (0.7697, -1.139, -0.4811), (0.7921, -1.18, -0.4309), (0.7697, -1.18, -0.4811), (0.8012, -1.18, -0.4365), (0.7767, -1.18, -0.4915), (0.8351, -1.156, -0.4576), (0.8351, -0.7064, -0.4576), (0.8026, -1.156, -0.5305), (0.8026, -0.7064, -0.5305), (0.7541, -1.156, -0.5791), (0.7541, -0.7064, -0.5791), (0.6968, -1.156, -0.5962), (0.74, -1.18, -0.5283), (0.6968, -1.18, -0.5412), (0.7363, -1.18, -0.5147), (0.6968, -1.18, -0.5264), (0.7363, -1.139, -0.5147), (0.6968, -1.139, -0.5264), (0.7221, -1.139, -0.4634), (0.6968, -1.139, -0.4709), (0.7176, -1.23, -0.447), (0.6968, -1.23, -0.4532), (0.7176, -1.297, -0.447), (0.6968, -1.297, -0.4532), (0.6759, -1.297, -0.447), (0.6583, -1.297, -0.4293), (0.6759, -1.23, -0.447), (0.6583, -1.23, -0.4293), (0.6714, -1.139, -0.4634), (0.6499, -1.139, -0.4419), (0.6573, -1.139, -0.5147), (0.6238, -1.139, -0.4811), (0.6573, -1.18, -0.5147), (0.6238, -1.18, -0.4811), (0.6535, -1.18, -0.5283), (0.6168, -1.18, -0.4915), (0.6395, -1.156, -0.5791), (0.6395, -0.7064, -0.5791), (0.5909, -1.156, -0.5305), (0.5909, -0.7064, -0.5305), (0.5584, -1.156, -0.4576), (0.5584, -0.7064, -0.4576), (0.547, -1.156, -0.3716), (0.5923, -1.18, -0.4365), (0.5837, -1.18, -0.3716), (0.6014, -1.18, -0.4309), (0.5935, -1.18, -0.3716), (0.6014, -1.139, -0.4309), (0.5935, -1.139, -0.3716), (0.6356, -1.139, -0.4096), (0.6306, -1.139, -0.3716), (0.6465, -1.23, -0.4029), (0.6424, -1.23, -0.3716), (0.6465, -1.297, -0.4029), (0.6424, -1.297, -0.3716), (0.6465, -1.297, -0.3404), (0.6465, -1.23, -0.3404), (0.6356, -1.139, -0.3336), (0.6014, -1.139, -0.3124), (0.6014, -1.18, -0.3124), (0.5923, -1.18, -0.3067), (0.5584, -1.156, -0.2857), (0.5584, -0.7064, -0.2857), (0.547, -0.7064, -0.3716), (0.6968, -0.7064, -0.5962), (0.8465, -0.7064, -0.3716)], [], [(0, 1, 39, 41, 127, 68, 70, 72, 126, 99, 101, 103, 125, 124, 4, 3), (0, 2, 37, 1), (3, 5, 2, 0), (4, 6, 5, 3), (5, 6, 8, 7), (2, 5, 7, 9), (7, 8, 11, 10), (9, 7, 10, 12), (10, 11, 14, 13), (12, 10, 13, 15), (13, 14, 17, 16), (15, 13, 16, 18), (16, 17, 20, 19), (18, 16, 19, 21), (19, 20, 23, 22), (21, 19, 22, 24), (25, 24, 22, 23, 117, 116, 115, 87, 86, 85, 84, 56, 55, 54, 53, 26), (27, 21, 24, 25), (28, 27, 25, 26), (29, 18, 21, 27), (30, 29, 27, 28), (31, 15, 18, 29), (32, 31, 29, 30), (33, 12, 15, 31), (34, 33, 31, 32), (35, 9, 12, 33), (36, 35, 33, 34), (37, 2, 9, 35), (38, 37, 35, 36), (1, 37, 38, 39), (39, 38, 40, 41), (40, 38, 36, 43), (41, 40, 42, 127), (42, 40, 43, 44), (43, 36, 34, 45), (44, 43, 45, 46), (45, 34, 32, 47), (46, 45, 47, 48), (47, 32, 30, 49), (48, 47, 49, 50), (49, 30, 28, 51), (50, 49, 51, 52), (51, 28, 26, 53), (52, 51, 53, 54), (57, 52, 54, 55), (58, 57, 55, 56), (59, 50, 52, 57), (60, 59, 57, 58), (61, 48, 50, 59), (62, 61, 59, 60), (63, 46, 48, 61), (64, 63, 61, 62), (65, 44, 46, 63), (66, 65, 63, 64), (67, 42, 44, 65), (69, 67, 65, 66), (127, 42, 67, 68), (68, 67, 69, 70), (70, 69, 71, 72), (71, 69, 66, 74), (72, 71, 73, 126), (73, 71, 74, 75), (74, 66, 64, 76), (75, 74, 76, 77), (76, 64, 62, 78), (77, 76, 78, 79), (78, 62, 60, 80), (79, 78, 80, 81), (80, 60, 58, 82), (81, 80, 82, 83), (82, 58, 56, 84), (83, 82, 84, 85), (88, 83, 85, 86), (89, 88, 86, 87), (90, 81, 83, 88), (91, 90, 88, 89), (92, 79, 81, 90), (93, 92, 90, 91), (94, 77, 79, 92), (95, 94, 92, 93), (96, 75, 77, 94), (97, 96, 94, 95), (98, 73, 75, 96), (100, 98, 96, 97), (126, 73, 98, 99), (99, 98, 100, 101), (101, 100, 102, 103), (102, 100, 97, 105), (103, 102, 104, 125), (104, 102, 105, 106), (105, 97, 95, 107), (106, 105, 107, 108), (107, 95, 93, 109), (108, 107, 109, 110), (109, 93, 91, 111), (110, 109, 111, 112), (111, 91, 89, 113), (112, 111, 113, 114), (113, 89, 87, 115), (114, 113, 115, 116), (118, 114, 116, 117), (20, 118, 117, 23), (119, 112, 114, 118), (17, 119, 118, 20), (120, 110, 112, 119), (14, 120, 119, 17), (121, 108, 110, 120), (11, 121, 120, 14), (122, 106, 108, 121), (8, 122, 121, 11), (123, 104, 106, 122), (6, 123, 122, 8), (125, 104, 123, 124), (124, 123, 6, 4)])
me_cube_003.polygons.foreach_set('use_smooth', [True] * 114)
_uv = me_cube_003.uv_layers.new(name='UVMap')
_uv.uv.foreach_set('vector', [0.75, 0.49, 0.8418, 0.4717, 0.9197, 0.4197, 0.9717, 0.3418, 0.99, 0.25, 0.9717, 0.1582, 0.9197, 0.08029, 0.8418, 0.02827, 0.75, 0.01, 0.6582, 0.02827, 0.5803, 0.08029, 0.5283, 0.1582, 0.51, 0.25, 0.5283, 0.3418, 0.5803, 0.4197, 0.6582, 0.4717, 1.0, 0.5, 1.0, 1.0, 0.9375, 1.0, 0.9375, 0.5, 0.0625, 0.5, 0.0625, 1.0, 0.0, 1.0, 0.0, 0.5, 0.125, 0.5, 0.125, 1.0, 0.0625, 1.0, 0.0625, 0.5, 0.0625, 1.0, 0.125, 1.0, 0.125, 1.0, 0.0625, 1.0, 0.0, 1.0, 0.0625, 1.0, 0.0625, 1.0, 0.0, 1.0, 0.0625, 1.0, 0.125, 1.0, 0.125, 1.0, 0.0625, 1.0, 0.0, 1.0, 0.0625, 1.0, 0.0625, 1.0, 0.0, 1.0, 0.0625, 1.0, 0.125, 1.0, 0.125, 1.0, 0.0625, 1.0, 0.0, 1.0, 0.0625, 1.0, 0.0625, 1.0, 0.0, 1.0, 0.0625, 1.0, 0.125, 1.0, 0.125, 1.0, 0.0625, 1.0, 0.0, 1.0, 0.0625, 1.0, 0.0625, 1.0, 0.0, 1.0, 0.0625, 1.0, 0.125, 1.0, 0.125, 1.0, 0.0625, 1.0, 0.0, 1.0, 0.0625, 1.0, 0.0625, 1.0, 0.0, 1.0, 0.0625, 1.0, 0.125, 1.0, 0.125, 1.0, 0.0625, 1.0, 0.0, 1.0, 0.0625, 1.0, 0.0625, 1.0, 0.0, 1.0, 0.3418, 0.4717, 0.25, 0.49, 0.1582, 0.4717, 0.08029, 0.4197, 0.02827, 0.3418, 0.01, 0.25, 0.02827, 0.1582, 0.08029, 0.08029, 0.1582, 0.02827, 0.25, 0.01, 0.3418, 0.02827, 0.4197, 0.08029, 0.4717, 0.1582, 0.49, 0.25, 0.4717, 0.3418, 0.4197, 0.4197, 0.9375, 1.0, 1.0, 1.0, 1.0, 1.0, 0.9375, 1.0, 0.875, 1.0, 0.9375, 1.0, 0.9375, 1.0, 0.875, 1.0, 0.9375, 1.0, 1.0, 1.0, 1.0, 1.0, 0.9375, 1.0, 0.875, 1.0, 0.9375, 1.0, 0.9375, 1.0, 0.875, 1.0, 0.9375, 1.0, 1.0, 1.0, 1.0, 1.0, 0.9375, 1.0, 0.875, 1.0, 0.9375, 1.0, 0.9375, 1.0, 0.875, 1.0, 0.9375, 1.0, 1.0, 1.0, 1.0, 1.0, 0.9375, 1.0, 0.875, 1.0, 0.9375, 1.0, 0.9375, 1.0, 0.875, 1.0, 0.9375, 1.0, 1.0, 1.0, 1.0, 1.0, 0.9375, 1.0, 0.875, 1.0, 0.9375, 1.0, 0.9375, 1.0, 0.875, 1.0, 0.9375, 1.0, 1.0, 1.0, 1.0, 1.0, 0.9375, 1.0, 0.875, 1.0, 0.9375, 1.0, 0.9375, 1.0, 0.875, 1.0, 0.9375, 0.5, 0.9375, 1.0, 0.875, 1.0, 0.875, 0.5, 0.875, 0.5, 0.875, 1.0, 0.8125, 1.0, 0.8125, 0.5, 0.8125, 1.0, 0.875, 1.0, 0.875, 1.0, 0.8125, 1.0, 0.8125, 0.5, 0.8125, 1.0, 0.75, 1.0, 0.75, 0.5, 0.75, 1.0, 0.8125, 1.0, 0.8125, 1.0, 0.75, 1.0, 0.8125, 1.0, 0.875, 1.0, 0.875, 1.0, 0.8125, 1.0, 0.75, 1.0, 0.8125, 1.0, 0.8125, 1.0, 0.75, 1.0, 0.8125, 1.0, 0.875, 1.0, 0.875, 1.0, 0.8125, 1.0, 0.75, 1.0, 0.8125, 1.0, 0.8125, 1.0, 0.75, 1.0, 0.8125, 1.0, 0.875, 1.0, 0.875, 1.0, 0.8125, 1.0, 0.75, 1.0, 0.8125, 1.0, 0.8125, 1.0, 0.75, 1.0, 0.8125, 1.0, 0.875, 1.0, 0.875, 1.0, 0.8125, 1.0, 0.75, 1.0, 0.8125, 1.0, 0.8125, 1.0, 0.75, 1.0, 0.8125, 1.0, 0.875, 1.0, 0.875, 1.0, 0.8125, 1.0, 0.75, 1.0, 0.8125, 1.0, 0.8125, 1.0, 0.75, 1.0, 0.6875, 1.0, 0.75, 1.0, 0.75, 1.0, 0.6875, 1.0, 0.625, 1.0, 0.6875, 1.0, 0.6875, 1.0, 0.625, 1.0, 0.6875, 1.0, 0.75, 1.0, 0.75, 1.0, 0.6875, 1.0, 0.625, 1.0, 0.6875, 1.0, 0.6875, 1.0, 0.625, 1.0, 0.6875, 1.0, 0.75, 1.0, 0.75, 1.0, 0.6875, 1.0, 0.625, 1.0, 0.6875, 1.0, 0.6875, 1.0, 0.625, 1.0, 0.6875, 1.0, 0.75, 1.0, 0.75, 1.0, 0.6875, 1.0, 0.625, 1.0, 0.6875, 1.0, 0.6875, 1.0, 0.625, 1.0, 0.6875, 1.0, 0.75, 1.0, 0.75, 1.0, 0.6875, 1.0, 0.625, 1.0, 0.6875, 1.0, 0.6875, 1.0, 0.625, 1.0, 0.6875, 1.0, 0.75, 1.0, 0.75, 1.0, 0.6875, 1.0, 0.625, 1.0, 0.6875, 1.0, 0.6875, 1.0, 0.625, 1.0, 0.75, 0.5, 0.75, 1.0, 0.6875, 1.0, 0.6875, 0.5, 0.6875, 0.5, 0.6875, 1.0, 0.625, 1.0, 0.625, 0.5, 0.625, 0.5, 0.625, 1.0, 0.5625, 1.0, 0.5625, 0.5, 0.5625, 1.0, 0.625, 1.0, 0.625, 1.0, 0.5625, 1.0, 0.5625, 0.5, 0.5625, 1.0, 0.5, 1.0, 0.5, 0.5, 0.5, 1.0, 0.5625, 1.0, 0.5625, 1.0, 0.5, 1.0, 0.5625, 1.0, 0.625, 1.0, 0.625, 1.0, 0.5625, 1.0, 0.5, 1.0, 0.5625, 1.0, 0.5625, 1.0, 0.5, 1.0, 0.5625, 1.0, 0.625, 1.0, 0.625, 1.0, 0.5625, 1.0, 0.5, 1.0, 0.5625, 1.0, 0.5625, 1.0, 0.5, 1.0, 0.5625, 1.0, 0.625, 1.0, 0.625, 1.0, 0.5625, 1.0, 0.5, 1.0, 0.5625, 1.0, 0.5625, 1.0, 0.5, 1.0, 0.5625, 1.0, 0.625, 1.0, 0.625, 1.0, 0.5625, 1.0, 0.5, 1.0, 0.5625, 1.0, 0.5625, 1.0, 0.5, 1.0, 0.5625, 1.0, 0.625, 1.0, 0.625, 1.0, 0.5625, 1.0, 0.5, 1.0, 0.5625, 1.0, 0.5625, 1.0, 0.5, 1.0, 0.4375, 1.0, 0.5, 1.0, 0.5, 1.0, 0.4375, 1.0, 0.375, 1.0, 0.4375, 1.0, 0.4375, 1.0, 0.375, 1.0, 0.4375, 1.0, 0.5, 1.0, 0.5, 1.0, 0.4375, 1.0, 0.375, 1.0, 0.4375, 1.0, 0.4375, 1.0, 0.375, 1.0, 0.4375, 1.0, 0.5, 1.0, 0.5, 1.0, 0.4375, 1.0, 0.375, 1.0, 0.4375, 1.0, 0.4375, 1.0, 0.375, 1.0, 0.4375, 1.0, 0.5, 1.0, 0.5, 1.0, 0.4375, 1.0, 0.375, 1.0, 0.4375, 1.0, 0.4375, 1.0, 0.375, 1.0, 0.4375, 1.0, 0.5, 1.0, 0.5, 1.0, 0.4375, 1.0, 0.375, 1.0, 0.4375, 1.0, 0.4375, 1.0, 0.375, 1.0, 0.4375, 1.0, 0.5, 1.0, 0.5, 1.0, 0.4375, 1.0, 0.375, 1.0, 0.4375, 1.0, 0.4375, 1.0, 0.375, 1.0, 0.5, 0.5, 0.5, 1.0, 0.4375, 1.0, 0.4375, 0.5, 0.4375, 0.5, 0.4375, 1.0, 0.375, 1.0, 0.375, 0.5, 0.375, 0.5, 0.375, 1.0, 0.3125, 1.0, 0.3125, 0.5, 0.3125, 1.0, 0.375, 1.0, 0.375, 1.0, 0.3125, 1.0, 0.3125, 0.5, 0.3125, 1.0, 0.25, 1.0, 0.25, 0.5, 0.25, 1.0, 0.3125, 1.0, 0.3125, 1.0, 0.25, 1.0, 0.3125, 1.0, 0.375, 1.0, 0.375, 1.0, 0.3125, 1.0, 0.25, 1.0, 0.3125, 1.0, 0.3125, 1.0, 0.25, 1.0, 0.3125, 1.0, 0.375, 1.0, 0.375, 1.0, 0.3125, 1.0, 0.25, 1.0, 0.3125, 1.0, 0.3125, 1.0, 0.25, 1.0, 0.3125, 1.0, 0.375, 1.0, 0.375, 1.0, 0.3125, 1.0, 0.25, 1.0, 0.3125, 1.0, 0.3125, 1.0, 0.25, 1.0, 0.3125, 1.0, 0.375, 1.0, 0.375, 1.0, 0.3125, 1.0, 0.25, 1.0, 0.3125, 1.0, 0.3125, 1.0, 0.25, 1.0, 0.3125, 1.0, 0.375, 1.0, 0.375, 1.0, 0.3125, 1.0, 0.25, 1.0, 0.3125, 1.0, 0.3125, 1.0, 0.25, 1.0, 0.1875, 1.0, 0.25, 1.0, 0.25, 1.0, 0.1875, 1.0, 0.125, 1.0, 0.1875, 1.0, 0.1875, 1.0, 0.125, 1.0, 0.1875, 1.0, 0.25, 1.0, 0.25, 1.0, 0.1875, 1.0, 0.125, 1.0, 0.1875, 1.0, 0.1875, 1.0, 0.125, 1.0, 0.1875, 1.0, 0.25, 1.0, 0.25, 1.0, 0.1875, 1.0, 0.125, 1.0, 0.1875, 1.0, 0.1875, 1.0, 0.125, 1.0, 0.1875, 1.0, 0.25, 1.0, 0.25, 1.0, 0.1875, 1.0, 0.125, 1.0, 0.1875, 1.0, 0.1875, 1.0, 0.125, 1.0, 0.1875, 1.0, 0.25, 1.0, 0.25, 1.0, 0.1875, 1.0, 0.125, 1.0, 0.1875, 1.0, 0.1875, 1.0, 0.125, 1.0, 0.1875, 1.0, 0.25, 1.0, 0.25, 1.0, 0.1875, 1.0, 0.125, 1.0, 0.1875, 1.0, 0.1875, 1.0, 0.125, 1.0, 0.25, 0.5, 0.25, 1.0, 0.1875, 1.0, 0.1875, 0.5, 0.1875, 0.5, 0.1875, 1.0, 0.125, 1.0, 0.125, 0.5])
me_cube_003.materials.append(mat_material)
me_cube_003.use_remesh_preserve_volume = False
me_cube_003.use_remesh_preserve_attributes = False
me_cube_003.use_mirror_vertex_groups = False
me_cube_003.update()
me_cube_004 = bpy.data.meshes.new('Cube.004')
me_cube_004.from_pydata([(-0.5809, 1.021, -0.8683), (-0.5809, 1.152, -0.8053), (-0.6814, 0.8638, -0.6425), (-0.4641, 1.021, -0.8683), (-0.5505, 1.068, -0.9661), (-0.5505, 1.199, -0.903), (-0.4641, 1.068, -0.9661), (-0.4641, 1.199, -0.903), (-3.974e-08, 1.068, -0.9661), (-3.974e-08, 1.199, -0.903), (-3.974e-08, 1.021, -0.8683), (0.4641, 1.068, -0.9661), (0.4641, 1.199, -0.903), (0.5505, 1.068, -0.9661), (0.4641, 1.021, -0.8683), (0.4641, 1.152, -0.8053), (0.5454, 0.8638, -0.6425), (0.5809, 1.021, -0.8683), (0.5809, 1.152, -0.8053), (0.6814, 0.8638, -0.6425), (0.6814, 1.036, -0.5331), (0.5454, 1.036, -0.5331), (0.5505, 1.199, -0.903), (-3.974e-08, 1.152, -0.8053), (-0.4641, 1.152, -0.8053), (-0.5454, 1.036, -0.5331), (-0.6814, 1.036, -0.5331), (-0.5454, 0.8638, -0.6425)], [], [(0, 1, 5, 4), (0, 2, 26, 1), (3, 27, 2, 0), (3, 0, 4, 6), (5, 7, 6, 4), (6, 7, 9, 8), (3, 6, 8, 10), (11, 8, 9, 12), (14, 10, 8, 11), (22, 13, 11, 12), (14, 11, 13, 17), (15, 23, 10, 14), (15, 14, 16, 21), (14, 17, 19, 16), (17, 13, 22, 18), (17, 18, 20, 19), (21, 16, 19, 20), (18, 15, 21, 20), (18, 22, 12, 15), (12, 9, 23, 15), (24, 3, 10, 23), (7, 24, 23, 9), (1, 24, 7, 5), (1, 26, 25, 24), (24, 25, 27, 3), (25, 26, 2, 27)])
me_cube_004.polygons.foreach_set('use_smooth', [True] * 26)
_uv = me_cube_004.uv_layers.new(name='UVMap')
_uv.uv.foreach_set('vector', [0.375, 0.0, 0.375, 0.25, 0.375, 0.25, 0.375, 0.0, 0.375, 0.0, 0.625, 0.0, 0.625, 0.25, 0.375, 0.25, 0.375, 0.75, 0.625, 0.75, 0.625, 1.0, 0.375, 1.0, 0.375, 0.75, 0.375, 1.0, 0.375, 1.0, 0.375, 0.75, 0.125, 0.5, 0.375, 0.5, 0.375, 0.75, 0.125, 0.75, 0.375, 0.75, 0.375, 0.5, 0.375, 0.5, 0.375, 0.75, 0.375, 0.75, 0.375, 0.75, 0.375, 0.75, 0.375, 0.75, 0.375, 0.75, 0.375, 0.75, 0.375, 0.5, 0.375, 0.5, 0.375, 0.75, 0.375, 0.75, 0.375, 0.75, 0.375, 0.75, 0.125, 0.5, 0.125, 0.75, 0.375, 0.75, 0.375, 0.5, 0.375, 0.75, 0.375, 0.75, 0.375, 1.0, 0.375, 1.0, 0.375, 0.5, 0.375, 0.5, 0.375, 0.75, 0.375, 0.75, 0.375, 0.5, 0.375, 0.75, 0.625, 0.75, 0.625, 0.5, 0.375, 0.75, 0.375, 1.0, 0.625, 1.0, 0.625, 0.75, 0.375, 0.0, 0.375, 0.0, 0.375, 0.25, 0.375, 0.25, 0.375, 0.0, 0.375, 0.25, 0.625, 0.25, 0.625, 0.0, 0.625, 0.5, 0.625, 0.75, 0.875, 0.75, 0.875, 0.5, 0.375, 0.25, 0.375, 0.5, 0.625, 0.5, 0.625, 0.25, 0.375, 0.25, 0.375, 0.25, 0.375, 0.5, 0.375, 0.5, 0.375, 0.5, 0.375, 0.5, 0.375, 0.5, 0.375, 0.5, 0.375, 0.5, 0.375, 0.75, 0.375, 0.75, 0.375, 0.5, 0.375, 0.5, 0.375, 0.5, 0.375, 0.5, 0.375, 0.5, 0.375, 0.25, 0.375, 0.5, 0.375, 0.5, 0.375, 0.25, 0.375, 0.25, 0.625, 0.25, 0.625, 0.5, 0.375, 0.5, 0.375, 0.5, 0.625, 0.5, 0.625, 0.75, 0.375, 0.75, 0.625, 0.5, 0.875, 0.5, 0.875, 0.75, 0.625, 0.75])
me_cube_004.materials.append(mat_material)
me_cube_004.use_remesh_preserve_volume = False
me_cube_004.use_remesh_preserve_attributes = False
me_cube_004.use_mirror_vertex_groups = False
me_cube_004.update()
me_cube_005 = bpy.data.meshes.new('Cube.005')
me_cube_005.from_pydata([(0.5488, 1.036, 0.5794), (0.5887, 1.012, 0.5661), (0.5832, 1.075, 0.7396), (0.5112, 1.012, 0.6035), (0.4979, 0.952, 0.6242), (0.5456, 1.05, 0.7637), (0.5323, 0.9906, 0.7844), (0.574, 1.03, 0.7977), (0.5674, 0.9995, 0.8082), (0.593, 1.042, 0.7856), (0.8689, 1.361, 2.172), (0.8622, 1.331, 2.183), (0.8879, 1.373, 2.16), (0.8749, 1.376, 2.216), (0.8672, 1.341, 2.228), (0.8969, 1.39, 2.202), (0.8836, 1.386, 2.256), (0.8758, 1.351, 2.269), (0.9055, 1.4, 2.242), (0.8963, 1.386, 2.29), (0.8902, 1.359, 2.299), (0.9134, 1.397, 2.279), (0.9316, 1.386, 2.273), (0.9401, 1.359, 2.275), (0.9288, 1.386, 2.235), (0.9398, 1.351, 2.238), (0.9202, 1.376, 2.194), (0.9312, 1.341, 2.197), (0.908, 1.361, 2.153), (0.9175, 1.331, 2.156), (0.6131, 1.03, 0.7788), (0.6226, 0.9995, 0.7815), (0.623, 1.05, 0.7263), (0.6419, 0.9906, 0.7316), (0.6075, 0.952, 0.5714), (0.6286, 0.9311, 0.7523), (0.5943, 0.8925, 0.5921), (0.591, 0.9065, 0.7764), (0.6159, 0.9695, 0.792), (0.597, 0.9571, 0.8041), (0.9108, 1.301, 2.166), (0.8918, 1.288, 2.179), (0.9234, 1.306, 2.209), (0.9015, 1.292, 2.224), (0.9321, 1.316, 2.25), (0.9101, 1.302, 2.264), (0.9341, 1.332, 2.285), (0.917, 1.321, 2.296), (0.8988, 1.332, 2.302), (0.8868, 1.316, 2.272), (0.8782, 1.306, 2.231), (0.8717, 1.301, 2.185), (0.5769, 0.9695, 0.8108), (0.5511, 0.9311, 0.7897), (0.5168, 0.8925, 0.6295), (0.5567, 0.8679, 0.6162)], [], [(0, 1, 34, 36, 55, 54, 4, 3), (0, 2, 32, 1), (3, 5, 2, 0), (4, 6, 5, 3), (5, 6, 8, 7), (2, 5, 7, 9), (7, 8, 11, 10), (9, 7, 10, 12), (10, 11, 14, 13), (12, 10, 13, 15), (13, 14, 17, 16), (15, 13, 16, 18), (16, 17, 20, 19), (18, 16, 19, 21), (22, 21, 19, 20, 48, 47, 46, 23), (24, 18, 21, 22), (25, 24, 22, 23), (26, 15, 18, 24), (27, 26, 24, 25), (28, 12, 15, 26), (29, 28, 26, 27), (30, 9, 12, 28), (31, 30, 28, 29), (32, 2, 9, 30), (33, 32, 30, 31), (1, 32, 33, 34), (34, 33, 35, 36), (35, 33, 31, 38), (36, 35, 37, 55), (37, 35, 38, 39), (38, 31, 29, 40), (39, 38, 40, 41), (40, 29, 27, 42), (41, 40, 42, 43), (42, 27, 25, 44), (43, 42, 44, 45), (44, 25, 23, 46), (45, 44, 46, 47), (49, 45, 47, 48), (17, 49, 48, 20), (50, 43, 45, 49), (14, 50, 49, 17), (51, 41, 43, 50), (11, 51, 50, 14), (52, 39, 41, 51), (8, 52, 51, 11), (53, 37, 39, 52), (6, 53, 52, 8), (55, 37, 53, 54), (54, 53, 6, 4)])
me_cube_005.polygons.foreach_set('use_smooth', [True] * 50)
_uv = me_cube_005.uv_layers.new(name='UVMap')
_uv.uv.foreach_set('vector', [0.75, 0.49, 0.9197, 0.4197, 0.99, 0.25, 0.9197, 0.08029, 0.75, 0.01, 0.5803, 0.08029, 0.51, 0.25, 0.5803, 0.4197, 1.0, 0.5, 1.0, 1.0, 0.875, 1.0, 0.875, 0.5, 0.125, 0.5, 0.125, 1.0, 0.0, 1.0, 0.0, 0.5, 0.25, 0.5, 0.25, 1.0, 0.125, 1.0, 0.125, 0.5, 0.125, 1.0, 0.25, 1.0, 0.25, 1.0, 0.125, 1.0, 0.0, 1.0, 0.125, 1.0, 0.125, 1.0, 0.0, 1.0, 0.125, 1.0, 0.25, 1.0, 0.25, 1.0, 0.125, 1.0, 0.0, 1.0, 0.125, 1.0, 0.125, 1.0, 0.0, 1.0, 0.125, 1.0, 0.25, 1.0, 0.25, 1.0, 0.125, 1.0, 0.0, 1.0, 0.125, 1.0, 0.125, 1.0, 0.0, 1.0, 0.125, 1.0, 0.25, 1.0, 0.25, 1.0, 0.125, 1.0, 0.0, 1.0, 0.125, 1.0, 0.125, 1.0, 0.0, 1.0, 0.125, 1.0, 0.25, 1.0, 0.25, 1.0, 0.125, 1.0, 0.0, 1.0, 0.125, 1.0, 0.125, 1.0, 0.0, 1.0, 0.4197, 0.4197, 0.25, 0.49, 0.08029, 0.4197, 0.01, 0.25, 0.08029, 0.08029, 0.25, 0.01, 0.4197, 0.08029, 0.49, 0.25, 0.875, 1.0, 1.0, 1.0, 1.0, 1.0, 0.875, 1.0, 0.75, 1.0, 0.875, 1.0, 0.875, 1.0, 0.75, 1.0, 0.875, 1.0, 1.0, 1.0, 1.0, 1.0, 0.875, 1.0, 0.75, 1.0, 0.875, 1.0, 0.875, 1.0, 0.75, 1.0, 0.875, 1.0, 1.0, 1.0, 1.0, 1.0, 0.875, 1.0, 0.75, 1.0, 0.875, 1.0, 0.875, 1.0, 0.75, 1.0, 0.875, 1.0, 1.0, 1.0, 1.0, 1.0, 0.875, 1.0, 0.75, 1.0, 0.875, 1.0, 0.875, 1.0, 0.75, 1.0, 0.875, 1.0, 1.0, 1.0, 1.0, 1.0, 0.875, 1.0, 0.75, 1.0, 0.875, 1.0, 0.875, 1.0, 0.75, 1.0, 0.875, 0.5, 0.875, 1.0, 0.75, 1.0, 0.75, 0.5, 0.75, 0.5, 0.75, 1.0, 0.625, 1.0, 0.625, 0.5, 0.625, 1.0, 0.75, 1.0, 0.75, 1.0, 0.625, 1.0, 0.625, 0.5, 0.625, 1.0, 0.5, 1.0, 0.5, 0.5, 0.5, 1.0, 0.625, 1.0, 0.625, 1.0, 0.5, 1.0, 0.625, 1.0, 0.75, 1.0, 0.75, 1.0, 0.625, 1.0, 0.5, 1.0, 0.625, 1.0, 0.625, 1.0, 0.5, 1.0, 0.625, 1.0, 0.75, 1.0, 0.75, 1.0, 0.625, 1.0, 0.5, 1.0, 0.625, 1.0, 0.625, 1.0, 0.5, 1.0, 0.625, 1.0, 0.75, 1.0, 0.75, 1.0, 0.625, 1.0, 0.5, 1.0, 0.625, 1.0, 0.625, 1.0, 0.5, 1.0, 0.625, 1.0, 0.75, 1.0, 0.75, 1.0, 0.625, 1.0, 0.5, 1.0, 0.625, 1.0, 0.625, 1.0, 0.5, 1.0, 0.375, 1.0, 0.5, 1.0, 0.5, 1.0, 0.375, 1.0, 0.25, 1.0, 0.375, 1.0, 0.375, 1.0, 0.25, 1.0, 0.375, 1.0, 0.5, 1.0, 0.5, 1.0, 0.375, 1.0, 0.25, 1.0, 0.375, 1.0, 0.375, 1.0, 0.25, 1.0, 0.375, 1.0, 0.5, 1.0, 0.5, 1.0, 0.375, 1.0, 0.25, 1.0, 0.375, 1.0, 0.375, 1.0, 0.25, 1.0, 0.375, 1.0, 0.5, 1.0, 0.5, 1.0, 0.375, 1.0, 0.25, 1.0, 0.375, 1.0, 0.375, 1.0, 0.25, 1.0, 0.375, 1.0, 0.5, 1.0, 0.5, 1.0, 0.375, 1.0, 0.25, 1.0, 0.375, 1.0, 0.375, 1.0, 0.25, 1.0, 0.5, 0.5, 0.5, 1.0, 0.375, 1.0, 0.375, 0.5, 0.375, 0.5, 0.375, 1.0, 0.25, 1.0, 0.25, 0.5])
me_cube_005.materials.append(mat_material)
me_cube_005.use_remesh_preserve_volume = False
me_cube_005.use_remesh_preserve_attributes = False
me_cube_005.use_mirror_vertex_groups = False
me_cube_005.update()
me_cube_006 = bpy.data.meshes.new('Cube.006')
me_cube_006.from_pydata([(0.4554, 1.036, 0.5696), (0.4948, 1.012, 0.5861), (0.4353, 1.075, 0.7351), (0.4147, 1.012, 0.5642), (0.3965, 0.952, 0.573), (0.3945, 1.05, 0.7297), (0.3763, 0.9906, 0.7386), (0.4089, 1.03, 0.7799), (0.3997, 0.9995, 0.7844), (0.4295, 1.042, 0.7826), (0.2359, 1.361, 2.2), (0.2268, 1.331, 2.205), (0.2565, 1.373, 2.203), (0.2274, 1.376, 2.243), (0.2168, 1.341, 2.248), (0.2512, 1.39, 2.246), (0.2223, 1.386, 2.285), (0.2117, 1.351, 2.29), (0.2461, 1.4, 2.288), (0.223, 1.386, 2.323), (0.2147, 1.359, 2.328), (0.2415, 1.397, 2.326), (0.2594, 1.386, 2.333), (0.2662, 1.359, 2.342), (0.2691, 1.386, 2.298), (0.2778, 1.351, 2.308), (0.2742, 1.376, 2.256), (0.2829, 1.341, 2.267), (0.2763, 1.361, 2.211), (0.2839, 1.331, 2.22), (0.4493, 1.03, 0.7909), (0.4569, 0.9995, 0.8), (0.4746, 1.05, 0.7517), (0.4896, 0.9906, 0.7696), (0.5097, 0.952, 0.6041), (0.4713, 0.9311, 0.7785), (0.4915, 0.8925, 0.613), (0.4306, 0.9065, 0.7731), (0.4477, 0.9695, 0.8045), (0.4271, 0.9571, 0.8018), (0.2747, 1.301, 2.225), (0.2542, 1.288, 2.222), (0.2723, 1.306, 2.272), (0.2485, 1.292, 2.269), (0.2672, 1.316, 2.313), (0.2434, 1.302, 2.31), (0.2579, 1.332, 2.346), (0.2394, 1.321, 2.343), (0.2215, 1.332, 2.336), (0.2204, 1.316, 2.301), (0.2255, 1.306, 2.259), (0.2343, 1.301, 2.214), (0.4073, 0.9695, 0.7934), (0.3913, 0.9311, 0.7566), (0.4114, 0.8925, 0.591), (0.4508, 0.8679, 0.6075)], [], [(0, 1, 34, 36, 55, 54, 4, 3), (0, 2, 32, 1), (3, 5, 2, 0), (4, 6, 5, 3), (5, 6, 8, 7), (2, 5, 7, 9), (7, 8, 11, 10), (9, 7, 10, 12), (10, 11, 14, 13), (12, 10, 13, 15), (13, 14, 17, 16), (15, 13, 16, 18), (16, 17, 20, 19), (18, 16, 19, 21), (22, 21, 19, 20, 48, 47, 46, 23), (24, 18, 21, 22), (25, 24, 22, 23), (26, 15, 18, 24), (27, 26, 24, 25), (28, 12, 15, 26), (29, 28, 26, 27), (30, 9, 12, 28), (31, 30, 28, 29), (32, 2, 9, 30), (33, 32, 30, 31), (1, 32, 33, 34), (34, 33, 35, 36), (35, 33, 31, 38), (36, 35, 37, 55), (37, 35, 38, 39), (38, 31, 29, 40), (39, 38, 40, 41), (40, 29, 27, 42), (41, 40, 42, 43), (42, 27, 25, 44), (43, 42, 44, 45), (44, 25, 23, 46), (45, 44, 46, 47), (49, 45, 47, 48), (17, 49, 48, 20), (50, 43, 45, 49), (14, 50, 49, 17), (51, 41, 43, 50), (11, 51, 50, 14), (52, 39, 41, 51), (8, 52, 51, 11), (53, 37, 39, 52), (6, 53, 52, 8), (55, 37, 53, 54), (54, 53, 6, 4)])
me_cube_006.polygons.foreach_set('use_smooth', [True] * 50)
_uv = me_cube_006.uv_layers.new(name='UVMap')
_uv.uv.foreach_set('vector', [0.75, 0.49, 0.9197, 0.4197, 0.99, 0.25, 0.9197, 0.08029, 0.75, 0.01, 0.5803, 0.08029, 0.51, 0.25, 0.5803, 0.4197, 1.0, 0.5, 1.0, 1.0, 0.875, 1.0, 0.875, 0.5, 0.125, 0.5, 0.125, 1.0, 0.0, 1.0, 0.0, 0.5, 0.25, 0.5, 0.25, 1.0, 0.125, 1.0, 0.125, 0.5, 0.125, 1.0, 0.25, 1.0, 0.25, 1.0, 0.125, 1.0, 0.0, 1.0, 0.125, 1.0, 0.125, 1.0, 0.0, 1.0, 0.125, 1.0, 0.25, 1.0, 0.25, 1.0, 0.125, 1.0, 0.0, 1.0, 0.125, 1.0, 0.125, 1.0, 0.0, 1.0, 0.125, 1.0, 0.25, 1.0, 0.25, 1.0, 0.125, 1.0, 0.0, 1.0, 0.125, 1.0, 0.125, 1.0, 0.0, 1.0, 0.125, 1.0, 0.25, 1.0, 0.25, 1.0, 0.125, 1.0, 0.0, 1.0, 0.125, 1.0, 0.125, 1.0, 0.0, 1.0, 0.125, 1.0, 0.25, 1.0, 0.25, 1.0, 0.125, 1.0, 0.0, 1.0, 0.125, 1.0, 0.125, 1.0, 0.0, 1.0, 0.4197, 0.4197, 0.25, 0.49, 0.08029, 0.4197, 0.01, 0.25, 0.08029, 0.08029, 0.25, 0.01, 0.4197, 0.08029, 0.49, 0.25, 0.875, 1.0, 1.0, 1.0, 1.0, 1.0, 0.875, 1.0, 0.75, 1.0, 0.875, 1.0, 0.875, 1.0, 0.75, 1.0, 0.875, 1.0, 1.0, 1.0, 1.0, 1.0, 0.875, 1.0, 0.75, 1.0, 0.875, 1.0, 0.875, 1.0, 0.75, 1.0, 0.875, 1.0, 1.0, 1.0, 1.0, 1.0, 0.875, 1.0, 0.75, 1.0, 0.875, 1.0, 0.875, 1.0, 0.75, 1.0, 0.875, 1.0, 1.0, 1.0, 1.0, 1.0, 0.875, 1.0, 0.75, 1.0, 0.875, 1.0, 0.875, 1.0, 0.75, 1.0, 0.875, 1.0, 1.0, 1.0, 1.0, 1.0, 0.875, 1.0, 0.75, 1.0, 0.875, 1.0, 0.875, 1.0, 0.75, 1.0, 0.875, 0.5, 0.875, 1.0, 0.75, 1.0, 0.75, 0.5, 0.75, 0.5, 0.75, 1.0, 0.625, 1.0, 0.625, 0.5, 0.625, 1.0, 0.75, 1.0, 0.75, 1.0, 0.625, 1.0, 0.625, 0.5, 0.625, 1.0, 0.5, 1.0, 0.5, 0.5, 0.5, 1.0, 0.625, 1.0, 0.625, 1.0, 0.5, 1.0, 0.625, 1.0, 0.75, 1.0, 0.75, 1.0, 0.625, 1.0, 0.5, 1.0, 0.625, 1.0, 0.625, 1.0, 0.5, 1.0, 0.625, 1.0, 0.75, 1.0, 0.75, 1.0, 0.625, 1.0, 0.5, 1.0, 0.625, 1.0, 0.625, 1.0, 0.5, 1.0, 0.625, 1.0, 0.75, 1.0, 0.75, 1.0, 0.625, 1.0, 0.5, 1.0, 0.625, 1.0, 0.625, 1.0, 0.5, 1.0, 0.625, 1.0, 0.75, 1.0, 0.75, 1.0, 0.625, 1.0, 0.5, 1.0, 0.625, 1.0, 0.625, 1.0, 0.5, 1.0, 0.375, 1.0, 0.5, 1.0, 0.5, 1.0, 0.375, 1.0, 0.25, 1.0, 0.375, 1.0, 0.375, 1.0, 0.25, 1.0, 0.375, 1.0, 0.5, 1.0, 0.5, 1.0, 0.375, 1.0, 0.25, 1.0, 0.375, 1.0, 0.375, 1.0, 0.25, 1.0, 0.375, 1.0, 0.5, 1.0, 0.5, 1.0, 0.375, 1.0, 0.25, 1.0, 0.375, 1.0, 0.375, 1.0, 0.25, 1.0, 0.375, 1.0, 0.5, 1.0, 0.5, 1.0, 0.375, 1.0, 0.25, 1.0, 0.375, 1.0, 0.375, 1.0, 0.25, 1.0, 0.375, 1.0, 0.5, 1.0, 0.5, 1.0, 0.375, 1.0, 0.25, 1.0, 0.375, 1.0, 0.375, 1.0, 0.25, 1.0, 0.5, 0.5, 0.5, 1.0, 0.375, 1.0, 0.375, 0.5, 0.375, 0.5, 0.375, 1.0, 0.25, 1.0, 0.25, 0.5])
me_cube_006.materials.append(mat_material)
me_cube_006.use_remesh_preserve_volume = False
me_cube_006.use_remesh_preserve_attributes = False
me_cube_006.use_mirror_vertex_groups = False
me_cube_006.update()
me_cube_007 = bpy.data.meshes.new('Cube.007')
me_cube_007.from_pydata([(0.3766, 0.8593, 0.7466), (0.3701, 0.8908, 0.7196), (0.3701, 0.8583, 0.7752), (0.3956, 0.8415, 0.7457), (0.4271, 0.8272, 0.745), (0.3938, 0.8289, 0.7881), (0.3938, 0.8778, 0.7045), (0.3922, 0.9305, 0.6687), (0.4266, 0.8675, 0.6984), (0.4262, 0.9252, 0.6589), (0.4669, 0.8633, 0.6964), (0.4669, 0.9233, 0.6553), (0.5111, 0.8627, 0.6961), (0.467, 0.8213, 0.7447), (0.5111, 0.8205, 0.7447), (0.4669, 0.8059, 0.7944), (0.4669, 0.8159, 0.8389), (0.4266, 0.8123, 0.7929), (0.5111, 0.805, 0.7946), (0.5111, 0.8151, 0.8394), (0.5553, 0.8059, 0.7944), (0.5956, 0.8123, 0.7929), (0.5554, 0.8159, 0.8389), (0.5552, 0.8213, 0.7447), (0.5951, 0.8272, 0.745), (0.5553, 0.8633, 0.6964), (0.5554, 0.9233, 0.6553), (0.5956, 0.8675, 0.6984), (0.5961, 0.9252, 0.6589), (0.6285, 0.8778, 0.7045), (0.63, 0.9305, 0.6687), (0.6521, 0.8908, 0.7196), (0.6267, 0.8415, 0.7457), (0.6456, 0.8593, 0.7466), (0.6285, 0.8289, 0.7881), (0.63, 0.8379, 0.827), (0.6521, 0.8583, 0.7752), (0.6554, 0.8689, 0.8102), (0.6661, 0.9022, 0.7487), (0.6709, 0.9566, 0.7169), (0.6709, 0.9174, 0.784), (0.676, 0.9758, 0.7524), (0.6661, 0.9386, 0.816), (0.6709, 0.995, 0.7879), (0.6521, 0.9568, 0.8415), (0.6521, 0.8924, 0.8383), (0.6456, 0.9169, 0.8531), (0.6285, 0.8655, 0.8559), (0.5956, 0.8525, 0.8671), (0.6267, 0.9079, 0.8685), (0.5951, 0.9007, 0.8809), (0.6285, 0.9623, 0.8607), (0.63, 1.021, 0.8361), (0.5956, 0.9618, 0.8726), (0.5961, 1.026, 0.8459), (0.5553, 0.9612, 0.8772), (0.5554, 1.028, 0.8495), (0.5111, 0.9611, 0.8779), (0.5552, 0.8977, 0.8859), (0.5111, 0.8973, 0.8866), (0.5553, 0.8477, 0.8716), (0.5111, 0.847, 0.8723), (0.4669, 0.8477, 0.8716), (0.4266, 0.8525, 0.8671), (0.467, 0.8977, 0.8859), (0.4271, 0.9007, 0.8809), (0.4669, 0.9612, 0.8772), (0.4669, 1.028, 0.8495), (0.4266, 0.9618, 0.8726), (0.4262, 1.026, 0.8459), (0.3938, 0.9623, 0.8607), (0.3922, 1.021, 0.8361), (0.3701, 0.9568, 0.8415), (0.3956, 0.9079, 0.8685), (0.3766, 0.9169, 0.8531), (0.3938, 0.8655, 0.8559), (0.3922, 0.8379, 0.827), (0.3701, 0.8924, 0.8383), (0.3668, 0.8689, 0.8102), (0.3561, 0.9386, 0.816), (0.3514, 0.9174, 0.784), (0.3514, 0.995, 0.7879), (0.3462, 0.9758, 0.7524), (0.3561, 1.049, 0.7561), (0.3668, 1.011, 0.8173), (0.3701, 1.061, 0.7852), (0.3766, 1.092, 0.7582), (0.3938, 1.074, 0.8003), (0.4266, 1.084, 0.8064), (0.3956, 1.11, 0.7591), (0.4271, 1.124, 0.7598), (0.3938, 1.123, 0.7167), (0.3922, 1.114, 0.6778), (0.4266, 1.139, 0.7119), (0.3701, 1.093, 0.7296), (0.3668, 1.083, 0.6946), (0.3701, 1.059, 0.6665), (0.3514, 1.034, 0.7208), (0.3561, 1.013, 0.6887), (0.3514, 0.9566, 0.7169), (0.3701, 0.9948, 0.6633), (0.3766, 1.035, 0.6517), (0.3668, 0.9407, 0.6875), (0.3938, 0.9893, 0.6441), (0.4266, 0.9898, 0.6322), (0.3956, 1.044, 0.6363), (0.4271, 1.051, 0.6239), (0.3938, 1.086, 0.6489), (0.4266, 1.099, 0.6376), (0.4262, 1.13, 0.6691), (0.4669, 1.104, 0.6332), (0.4669, 1.136, 0.6659), (0.5111, 1.105, 0.6325), (0.467, 1.054, 0.6189), (0.5111, 1.054, 0.6182), (0.4669, 0.9904, 0.6275), (0.5111, 0.9905, 0.6269), (0.5111, 0.923, 0.6548), (0.5553, 0.9904, 0.6275), (0.5956, 0.9898, 0.6322), (0.5552, 1.054, 0.6189), (0.5951, 1.051, 0.6239), (0.5553, 1.104, 0.6332), (0.5554, 1.136, 0.6659), (0.5956, 1.099, 0.6376), (0.5961, 1.13, 0.6691), (0.6285, 1.086, 0.6489), (0.63, 1.114, 0.6778), (0.6521, 1.059, 0.6665), (0.6267, 1.044, 0.6363), (0.6456, 1.035, 0.6517), (0.6285, 0.9893, 0.6441), (0.6521, 0.9948, 0.6633), (0.6554, 0.9407, 0.6875), (0.6661, 1.013, 0.6887), (0.6709, 1.034, 0.7208), (0.6661, 1.049, 0.7561), (0.6554, 1.083, 0.6946), (0.6521, 1.093, 0.7296), (0.6456, 1.092, 0.7582), (0.6285, 1.123, 0.7167), (0.5956, 1.139, 0.7119), (0.6267, 1.11, 0.7591), (0.5951, 1.124, 0.7598), (0.6285, 1.074, 0.8003), (0.5956, 1.084, 0.8064), (0.6521, 1.061, 0.7852), (0.6554, 1.011, 0.8173), (0.5553, 1.088, 0.8084), (0.5552, 1.13, 0.7601), (0.5111, 1.089, 0.8087), (0.5111, 1.131, 0.7601), (0.5111, 1.029, 0.85), (0.4669, 1.088, 0.8084), (0.467, 1.13, 0.7601), (0.4669, 1.146, 0.7104), (0.5111, 1.147, 0.7102), (0.5111, 1.137, 0.6654), (0.5553, 1.146, 0.7104), (0.3561, 0.9022, 0.7487), (0.4262, 0.8219, 0.8357), (0.5961, 0.8219, 0.8357)], [], [(1, 6, 3, 0), (0, 2, 159, 1), (3, 5, 2, 0), (6, 8, 4, 3), (4, 17, 5, 3), (102, 7, 6, 1), (7, 9, 8, 6), (9, 11, 10, 8), (8, 10, 13, 4), (11, 117, 12, 10), (10, 12, 14, 13), (13, 15, 17, 4), (14, 18, 15, 13), (18, 19, 16, 15), (15, 16, 160, 17), (20, 22, 19, 18), (23, 20, 18, 14), (24, 21, 20, 23), (21, 161, 22, 20), (12, 25, 23, 14), (25, 27, 24, 23), (117, 26, 25, 12), (26, 28, 27, 25), (28, 30, 29, 27), (27, 29, 32, 24), (30, 133, 31, 29), (29, 31, 33, 32), (32, 34, 21, 24), (33, 36, 34, 32), (36, 37, 35, 34), (34, 35, 161, 21), (38, 40, 37, 36), (31, 38, 36, 33), (133, 39, 38, 31), (39, 41, 40, 38), (41, 43, 42, 40), (40, 42, 45, 37), (43, 147, 44, 42), (42, 44, 46, 45), (45, 46, 49, 47), (37, 45, 47, 35), (35, 47, 48, 161), (47, 49, 50, 48), (44, 51, 49, 46), (51, 53, 50, 49), (147, 52, 51, 44), (52, 54, 53, 51), (54, 56, 55, 53), (53, 55, 58, 50), (56, 152, 57, 55), (55, 57, 59, 58), (48, 50, 58, 60), (60, 58, 59, 61), (161, 48, 60, 22), (22, 60, 61, 19), (61, 59, 64, 62), (19, 61, 62, 16), (16, 62, 63, 160), (62, 64, 65, 63), (57, 66, 64, 59), (66, 68, 65, 64), (152, 67, 66, 57), (67, 69, 68, 66), (69, 71, 70, 68), (68, 70, 73, 65), (71, 84, 72, 70), (70, 72, 74, 73), (63, 65, 73, 75), (75, 73, 74, 77), (160, 63, 75, 76), (76, 75, 77, 78), (78, 77, 79, 80), (77, 74, 72, 79), (80, 79, 81, 82), (79, 72, 84, 81), (82, 81, 83, 97), (81, 84, 85, 83), (87, 85, 84, 71), (89, 86, 85, 87), (83, 85, 86, 94), (90, 89, 87, 88), (88, 87, 71, 69), (94, 86, 89, 91), (91, 89, 90, 93), (95, 94, 91, 92), (92, 91, 93, 109), (97, 83, 94, 95), (96, 95, 92, 107), (98, 97, 95, 96), (99, 82, 97, 98), (102, 99, 98, 100), (100, 98, 96, 101), (101, 105, 103, 100), (100, 103, 7, 102), (105, 106, 104, 103), (103, 104, 9, 7), (105, 107, 108, 106), (101, 96, 107, 105), (107, 92, 109, 108), (108, 109, 111, 110), (106, 108, 110, 113), (110, 111, 157, 112), (113, 110, 112, 114), (113, 114, 116, 115), (106, 113, 115, 104), (104, 115, 11, 9), (115, 116, 117, 11), (114, 120, 118, 116), (116, 118, 26, 117), (120, 121, 119, 118), (118, 119, 28, 26), (120, 122, 124, 121), (114, 112, 122, 120), (112, 157, 123, 122), (122, 123, 125, 124), (124, 125, 127, 126), (121, 124, 126, 129), (126, 127, 137, 128), (129, 126, 128, 130), (129, 130, 132, 131), (121, 129, 131, 119), (119, 131, 30, 28), (131, 132, 133, 30), (132, 134, 39, 133), (130, 128, 134, 132), (128, 137, 135, 134), (134, 135, 41, 39), (137, 138, 136, 135), (135, 136, 43, 41), (127, 140, 138, 137), (138, 139, 146, 136), (140, 142, 139, 138), (141, 143, 142, 140), (125, 141, 140, 127), (142, 143, 145, 144), (139, 142, 144, 146), (144, 145, 54, 52), (146, 144, 52, 147), (136, 146, 147, 43), (143, 149, 148, 145), (145, 148, 56, 54), (148, 150, 152, 56), (149, 151, 150, 148), (151, 154, 153, 150), (150, 153, 67, 152), (154, 90, 88, 153), (153, 88, 69, 67), (93, 90, 154, 155), (155, 154, 151, 156), (109, 93, 155, 111), (111, 155, 156, 157), (156, 151, 149, 158), (157, 156, 158, 123), (123, 158, 141, 125), (158, 149, 143, 141), (1, 159, 99, 102), (159, 80, 82, 99), (2, 78, 80, 159), (5, 76, 78, 2), (17, 160, 76, 5)])
me_cube_007.polygons.foreach_set('use_smooth', [True] * 160)
_uv = me_cube_007.uv_layers.new(name='UVMap')
_uv.uv.foreach_set('vector', [0.125, 0.6875, 0.1563, 0.6875, 0.1563, 0.75, 0.125, 0.75, 0.375, 0.0, 0.4375, 0.0, 0.4375, 0.06217, 0.375, 0.06217, 0.375, 0.9688, 0.4375, 0.9688, 0.4375, 1.0, 0.375, 1.0, 0.1563, 0.6875, 0.1875, 0.6875, 0.1875, 0.75, 0.1563, 0.75, 0.375, 0.9375, 0.4375, 0.9375, 0.4375, 0.9688, 0.375, 0.9688, 0.125, 0.625, 0.1563, 0.625, 0.1563, 0.6875, 0.125, 0.6875, 0.1563, 0.625, 0.1875, 0.625, 0.1875, 0.6875, 0.1563, 0.6875, 0.1875, 0.625, 0.2188, 0.625, 0.2188, 0.6875, 0.1875, 0.6875, 0.1875, 0.6875, 0.2188, 0.6875, 0.2188, 0.75, 0.1875, 0.75, 0.2188, 0.625, 0.25, 0.625, 0.25, 0.6875, 0.2188, 0.6875, 0.2188, 0.6875, 0.25, 0.6875, 0.25, 0.75, 0.2188, 0.75, 0.375, 0.9063, 0.4375, 0.9062, 0.4375, 0.9375, 0.375, 0.9375, 0.375, 0.875, 0.4375, 0.875, 0.4375, 0.9062, 0.375, 0.9063, 0.4375, 0.875, 0.5, 0.875, 0.5, 0.9063, 0.4375, 0.9062, 0.4375, 0.9062, 0.5, 0.9063, 0.5, 0.9375, 0.4375, 0.9375, 0.4373, 0.8438, 0.5, 0.8436, 0.5, 0.875, 0.4375, 0.875, 0.3747, 0.8441, 0.4373, 0.8438, 0.4375, 0.875, 0.375, 0.875, 0.3724, 0.8151, 0.4362, 0.8127, 0.4373, 0.8438, 0.3747, 0.8441, 0.4362, 0.8127, 0.5, 0.8116, 0.5, 0.8436, 0.4373, 0.8438, 0.25, 0.6875, 0.2812, 0.6877, 0.2809, 0.7503, 0.25, 0.75, 0.2812, 0.6877, 0.3123, 0.6888, 0.3099, 0.7526, 0.2809, 0.7503, 0.25, 0.625, 0.2814, 0.625, 0.2812, 0.6877, 0.25, 0.6875, 0.2814, 0.625, 0.3134, 0.625, 0.3123, 0.6888, 0.2812, 0.6877, 0.3134, 0.625, 0.3475, 0.625, 0.344, 0.6914, 0.3123, 0.6888, 0.3123, 0.6888, 0.344, 0.6914, 0.335, 0.7588, 0.3099, 0.7526, 0.3475, 0.625, 0.3889, 0.625, 0.3829, 0.6923, 0.344, 0.6914, 0.344, 0.6914, 0.3829, 0.6923, 0.3542, 0.7708, 0.335, 0.7588, 0.3662, 0.79, 0.4336, 0.781, 0.4362, 0.8127, 0.3724, 0.8151, 0.3542, 0.7708, 0.4327, 0.7421, 0.4336, 0.781, 0.3662, 0.79, 0.4327, 0.7421, 0.5, 0.7361, 0.5, 0.7775, 0.4336, 0.781, 0.4336, 0.781, 0.5, 0.7775, 0.5, 0.8116, 0.4362, 0.8127, 0.4381, 0.6869, 0.5, 0.6838, 0.5, 0.7361, 0.4327, 0.7421, 0.3829, 0.6923, 0.4381, 0.6869, 0.4327, 0.7421, 0.3542, 0.7708, 0.3889, 0.625, 0.4412, 0.625, 0.4381, 0.6869, 0.3829, 0.6923, 0.4412, 0.625, 0.5, 0.625, 0.5, 0.6838, 0.4381, 0.6869, 0.5, 0.625, 0.5588, 0.625, 0.5619, 0.6869, 0.5, 0.6838, 0.5, 0.6838, 0.5619, 0.6869, 0.5673, 0.7421, 0.5, 0.7361, 0.5588, 0.625, 0.6111, 0.625, 0.6171, 0.6923, 0.5619, 0.6869, 0.5619, 0.6869, 0.6171, 0.6923, 0.6458, 0.7708, 0.5673, 0.7421, 0.5673, 0.7421, 0.6458, 0.7708, 0.6338, 0.79, 0.5664, 0.781, 0.5, 0.7361, 0.5673, 0.7421, 0.5664, 0.781, 0.5, 0.7775, 0.5, 0.7775, 0.5664, 0.781, 0.5638, 0.8127, 0.5, 0.8116, 0.5664, 0.781, 0.6338, 0.79, 0.6276, 0.8151, 0.5638, 0.8127, 0.6171, 0.6923, 0.656, 0.6914, 0.665, 0.7588, 0.6458, 0.7708, 0.656, 0.6914, 0.6877, 0.6888, 0.6901, 0.7526, 0.665, 0.7588, 0.6111, 0.625, 0.6525, 0.625, 0.656, 0.6914, 0.6171, 0.6923, 0.6525, 0.625, 0.6866, 0.625, 0.6877, 0.6888, 0.656, 0.6914, 0.6866, 0.625, 0.7186, 0.625, 0.7188, 0.6877, 0.6877, 0.6888, 0.6877, 0.6888, 0.7188, 0.6877, 0.7191, 0.7503, 0.6901, 0.7526, 0.7186, 0.625, 0.75, 0.625, 0.75, 0.6875, 0.7188, 0.6877, 0.7188, 0.6877, 0.75, 0.6875, 0.75, 0.75, 0.7191, 0.7503, 0.5638, 0.8127, 0.6276, 0.8151, 0.6253, 0.8441, 0.5627, 0.8438, 0.5627, 0.8438, 0.6253, 0.8441, 0.625, 0.875, 0.5625, 0.875, 0.5, 0.8116, 0.5638, 0.8127, 0.5627, 0.8438, 0.5, 0.8436, 0.5, 0.8436, 0.5627, 0.8438, 0.5625, 0.875, 0.5, 0.875, 0.5625, 0.875, 0.625, 0.875, 0.625, 0.9063, 0.5625, 0.9063, 0.5, 0.875, 0.5625, 0.875, 0.5625, 0.9063, 0.5, 0.9063, 0.5, 0.9063, 0.5625, 0.9063, 0.5625, 0.9375, 0.5, 0.9375, 0.5625, 0.9063, 0.625, 0.9063, 0.625, 0.9375, 0.5625, 0.9375, 0.75, 0.6875, 0.7813, 0.6875, 0.7813, 0.75, 0.75, 0.75, 0.7813, 0.6875, 0.8125, 0.6875, 0.8125, 0.75, 0.7813, 0.75, 0.75, 0.625, 0.7813, 0.625, 0.7813, 0.6875, 0.75, 0.6875, 0.7813, 0.625, 0.8125, 0.625, 0.8125, 0.6875, 0.7813, 0.6875, 0.8125, 0.625, 0.8438, 0.625, 0.8438, 0.6875, 0.8125, 0.6875, 0.8125, 0.6875, 0.8438, 0.6875, 0.8438, 0.75, 0.8125, 0.75, 0.8438, 0.625, 0.875, 0.625, 0.875, 0.6875, 0.8438, 0.6875, 0.8438, 0.6875, 0.875, 0.6875, 0.875, 0.75, 0.8438, 0.75, 0.5625, 0.9375, 0.625, 0.9375, 0.625, 0.9688, 0.5625, 0.9688, 0.5625, 0.9688, 0.625, 0.9688, 0.625, 1.0, 0.5625, 1.0, 0.5, 0.9375, 0.5625, 0.9375, 0.5625, 0.9688, 0.5, 0.9688, 0.5, 0.9688, 0.5625, 0.9688, 0.5625, 1.0, 0.5, 1.0, 0.5, 0.0, 0.5625, 0.0, 0.5625, 0.06217, 0.5, 0.06217, 0.5625, 0.0, 0.625, 0.0, 0.625, 0.06217, 0.5625, 0.06217, 0.5, 0.06217, 0.5625, 0.06217, 0.5625, 0.1224, 0.5, 0.1224, 0.5625, 0.06217, 0.625, 0.06217, 0.625, 0.1224, 0.5625, 0.1224, 0.5, 0.1224, 0.5625, 0.1224, 0.5625, 0.1787, 0.5, 0.1787, 0.5625, 0.1224, 0.625, 0.1224, 0.625, 0.1787, 0.5625, 0.1787, 0.8438, 0.5625, 0.875, 0.5625, 0.875, 0.625, 0.8438, 0.625, 0.8438, 0.5, 0.875, 0.5, 0.875, 0.5625, 0.8438, 0.5625, 0.5625, 0.1787, 0.625, 0.1787, 0.625, 0.2292, 0.5625, 0.2292, 0.8125, 0.5, 0.8438, 0.5, 0.8438, 0.5625, 0.8125, 0.5625, 0.8125, 0.5625, 0.8438, 0.5625, 0.8438, 0.625, 0.8125, 0.625, 0.5625, 0.2292, 0.625, 0.2292, 0.625, 0.2725, 0.5625, 0.2725, 0.5625, 0.2725, 0.625, 0.2725, 0.625, 0.3099, 0.5625, 0.3099, 0.5, 0.2292, 0.5625, 0.2292, 0.5625, 0.2725, 0.5, 0.2725, 0.5, 0.2725, 0.5625, 0.2725, 0.5625, 0.3099, 0.5, 0.3099, 0.5, 0.1787, 0.5625, 0.1787, 0.5625, 0.2292, 0.5, 0.2292, 0.4375, 0.2292, 0.5, 0.2292, 0.5, 0.2725, 0.4375, 0.2725, 0.4375, 0.1787, 0.5, 0.1787, 0.5, 0.2292, 0.4375, 0.2292, 0.4375, 0.1224, 0.5, 0.1224, 0.5, 0.1787, 0.4375, 0.1787, 0.375, 0.1224, 0.4375, 0.1224, 0.4375, 0.1787, 0.375, 0.1787, 0.375, 0.1787, 0.4375, 0.1787, 0.4375, 0.2292, 0.375, 0.2292, 0.125, 0.5, 0.1563, 0.5, 0.1563, 0.5625, 0.125, 0.5625, 0.125, 0.5625, 0.1563, 0.5625, 0.1563, 0.625, 0.125, 0.625, 0.1563, 0.5, 0.1875, 0.5, 0.1875, 0.5625, 0.1563, 0.5625, 0.1563, 0.5625, 0.1875, 0.5625, 0.1875, 0.625, 0.1563, 0.625, 0.375, 0.2725, 0.4375, 0.2725, 0.4375, 0.3099, 0.375, 0.3099, 0.375, 0.2292, 0.4375, 0.2292, 0.4375, 0.2725, 0.375, 0.2725, 0.4375, 0.2725, 0.5, 0.2725, 0.5, 0.3099, 0.4375, 0.3099, 0.4375, 0.3099, 0.5, 0.3099, 0.5, 0.3434, 0.4375, 0.3434, 0.375, 0.3099, 0.4375, 0.3099, 0.4375, 0.3434, 0.375, 0.3434, 0.4375, 0.3434, 0.5, 0.3434, 0.5, 0.375, 0.4375, 0.375, 0.375, 0.3434, 0.4375, 0.3434, 0.4375, 0.375, 0.375, 0.375, 0.2188, 0.5, 0.25, 0.5, 0.25, 0.5625, 0.2188, 0.5625, 0.1875, 0.5, 0.2188, 0.5, 0.2188, 0.5625, 0.1875, 0.5625, 0.1875, 0.5625, 0.2188, 0.5625, 0.2188, 0.625, 0.1875, 0.625, 0.2188, 0.5625, 0.25, 0.5625, 0.25, 0.625, 0.2188, 0.625, 0.25, 0.5, 0.2809, 0.4997, 0.2812, 0.5623, 0.25, 0.5625, 0.25, 0.5625, 0.2812, 0.5623, 0.2814, 0.625, 0.25, 0.625, 0.2809, 0.4997, 0.3099, 0.4974, 0.3123, 0.5612, 0.2812, 0.5623, 0.2812, 0.5623, 0.3123, 0.5612, 0.3134, 0.625, 0.2814, 0.625, 0.3747, 0.4059, 0.4373, 0.4062, 0.4362, 0.4373, 0.3724, 0.4349, 0.375, 0.375, 0.4375, 0.375, 0.4373, 0.4062, 0.3747, 0.4059, 0.4375, 0.375, 0.5, 0.375, 0.5, 0.4064, 0.4373, 0.4062, 0.4373, 0.4062, 0.5, 0.4064, 0.5, 0.4384, 0.4362, 0.4373, 0.4362, 0.4373, 0.5, 0.4384, 0.5, 0.4725, 0.4336, 0.469, 0.3724, 0.4349, 0.4362, 0.4373, 0.4336, 0.469, 0.3662, 0.46, 0.4336, 0.469, 0.5, 0.4725, 0.5, 0.5139, 0.4327, 0.5079, 0.3662, 0.46, 0.4336, 0.469, 0.4327, 0.5079, 0.3542, 0.4792, 0.335, 0.4912, 0.3542, 0.4792, 0.3829, 0.5577, 0.344, 0.5586, 0.3099, 0.4974, 0.335, 0.4912, 0.344, 0.5586, 0.3123, 0.5612, 0.3123, 0.5612, 0.344, 0.5586, 0.3475, 0.625, 0.3134, 0.625, 0.344, 0.5586, 0.3829, 0.5577, 0.3889, 0.625, 0.3475, 0.625, 0.3829, 0.5577, 0.4381, 0.5631, 0.4412, 0.625, 0.3889, 0.625, 0.3542, 0.4792, 0.4327, 0.5079, 0.4381, 0.5631, 0.3829, 0.5577, 0.4327, 0.5079, 0.5, 0.5139, 0.5, 0.5662, 0.4381, 0.5631, 0.4381, 0.5631, 0.5, 0.5662, 0.5, 0.625, 0.4412, 0.625, 0.5, 0.5139, 0.5673, 0.5079, 0.5619, 0.5631, 0.5, 0.5662, 0.5, 0.5662, 0.5619, 0.5631, 0.5588, 0.625, 0.5, 0.625, 0.5, 0.4725, 0.5664, 0.469, 0.5673, 0.5079, 0.5, 0.5139, 0.5673, 0.5079, 0.6458, 0.4792, 0.6171, 0.5577, 0.5619, 0.5631, 0.5664, 0.469, 0.6338, 0.46, 0.6458, 0.4792, 0.5673, 0.5079, 0.5638, 0.4373, 0.6276, 0.4349, 0.6338, 0.46, 0.5664, 0.469, 0.5, 0.4384, 0.5638, 0.4373, 0.5664, 0.469, 0.5, 0.4725, 0.665, 0.4912, 0.6901, 0.4974, 0.6877, 0.5612, 0.656, 0.5586, 0.6458, 0.4792, 0.665, 0.4912, 0.656, 0.5586, 0.6171, 0.5577, 0.656, 0.5586, 0.6877, 0.5612, 0.6866, 0.625, 0.6525, 0.625, 0.6171, 0.5577, 0.656, 0.5586, 0.6525, 0.625, 0.6111, 0.625, 0.5619, 0.5631, 0.6171, 0.5577, 0.6111, 0.625, 0.5588, 0.625, 0.6901, 0.4974, 0.7191, 0.4997, 0.7188, 0.5623, 0.6877, 0.5612, 0.6877, 0.5612, 0.7188, 0.5623, 0.7186, 0.625, 0.6866, 0.625, 0.7188, 0.5623, 0.75, 0.5625, 0.75, 0.625, 0.7186, 0.625, 0.7191, 0.4997, 0.75, 0.5, 0.75, 0.5625, 0.7188, 0.5623, 0.75, 0.5, 0.7813, 0.5, 0.7813, 0.5625, 0.75, 0.5625, 0.75, 0.5625, 0.7813, 0.5625, 0.7813, 0.625, 0.75, 0.625, 0.7813, 0.5, 0.8125, 0.5, 0.8125, 0.5625, 0.7813, 0.5625, 0.7813, 0.5625, 0.8125, 0.5625, 0.8125, 0.625, 0.7813, 0.625, 0.5625, 0.3099, 0.625, 0.3099, 0.625, 0.3434, 0.5625, 0.3434, 0.5625, 0.3434, 0.625, 0.3434, 0.625, 0.375, 0.5625, 0.375, 0.5, 0.3099, 0.5625, 0.3099, 0.5625, 0.3434, 0.5, 0.3434, 0.5, 0.3434, 0.5625, 0.3434, 0.5625, 0.375, 0.5, 0.375, 0.5625, 0.375, 0.625, 0.375, 0.6253, 0.4059, 0.5627, 0.4062, 0.5, 0.375, 0.5625, 0.375, 0.5627, 0.4062, 0.5, 0.4064, 0.5, 0.4064, 0.5627, 0.4062, 0.5638, 0.4373, 0.5, 0.4384, 0.5627, 0.4062, 0.6253, 0.4059, 0.6276, 0.4349, 0.5638, 0.4373, 0.375, 0.06217, 0.4375, 0.06217, 0.4375, 0.1224, 0.375, 0.1224, 0.4375, 0.06217, 0.5, 0.06217, 0.5, 0.1224, 0.4375, 0.1224, 0.4375, 0.0, 0.5, 0.0, 0.5, 0.06217, 0.4375, 0.06217, 0.4375, 0.9688, 0.5, 0.9688, 0.5, 1.0, 0.4375, 1.0, 0.4375, 0.9375, 0.5, 0.9375, 0.5, 0.9688, 0.4375, 0.9688])
me_cube_007.materials.append(mat_material)
me_cube_007.use_remesh_preserve_volume = False
me_cube_007.use_remesh_preserve_attributes = False
me_cube_007.use_mirror_vertex_groups = False
me_cube_007.update()

# ---- objects
ob_cube = bpy.data.objects.new('Cube', me_cube)
ob_cube_001 = bpy.data.objects.new('Cube.001', me_cube_001)
ob_cube_002 = bpy.data.objects.new('Cube.002', me_cube_002)
ob_cube_003 = bpy.data.objects.new('Cube.003', me_cube_003)
ob_cube_004 = bpy.data.objects.new('Cube.004', me_cube_004)
ob_cube_005 = bpy.data.objects.new('Cube.005', me_cube_005)
ob_cube_006 = bpy.data.objects.new('Cube.006', me_cube_006)
ob_cube_007 = bpy.data.objects.new('Cube.007', me_cube_007)

# ---- transforms, parenting, visibility, modifiers, constraints
ob_cube.location = (0.0, 0.0, 0.0)
ob_cube.scale = (1.5, 1.0, 1.0)
ob_cube.lock_rotations_4d = False
ob_cube.empty_display_type = 'ARROWS'
ob_cube.lineart.crease_threshold = 0.0
_m = ob_cube.modifiers.new('Decimate', 'DECIMATE')
_m.ratio = 0.7396
_m = ob_cube.modifiers.new('Auto Smooth', 'NODES')
_m.node_group = ng_auto_smooth
_gi = [s.identifier for s in ng_auto_smooth.interface.items_tree if s.item_type == 'SOCKET' and s.in_out == 'INPUT']
_m[_gi[1]] = 0.6213  # Angle
ob_cube_001.location = (-0.3416, -0.7094, 0.0)
ob_cube_001.scale = (0.7837, 0.4664, 0.8389)
ob_cube_001.lineart.crease_threshold = 0.0
_m = ob_cube_001.modifiers.new('Subdivision', 'SUBSURF')
_m.uv_smooth = 'PRESERVE_CORNERS'
_m.levels = 2
_m = ob_cube_001.modifiers.new('Decimate', 'DECIMATE')
_m.ratio = 0.15
ob_cube_002.location = (0.0, 0.0, 0.0)
ob_cube_002.scale = (1.5, 1.0, 1.0)
ob_cube_002.lock_rotations_4d = False
ob_cube_002.empty_display_type = 'ARROWS'
ob_cube_002.lineart.crease_threshold = 0.0
_m = ob_cube_002.modifiers.new('Decimate', 'DECIMATE')
_m.ratio = 0.3
_m = ob_cube_002.modifiers.new('Auto Smooth', 'NODES')
_m.node_group = ng_auto_smooth
_gi = [s.identifier for s in ng_auto_smooth.interface.items_tree if s.item_type == 'SOCKET' and s.in_out == 'INPUT']
_m[_gi[1]] = 0.9599  # Angle
ob_cube_003.location = (0.0, 0.0, 0.0)
ob_cube_003.scale = (1.5, 1.0, 1.0)
ob_cube_003.lock_rotations_4d = False
ob_cube_003.empty_display_type = 'ARROWS'
ob_cube_003.lineart.crease_threshold = 0.0
_m = ob_cube_003.modifiers.new('Decimate', 'DECIMATE')
_m.ratio = 0.35
_m = ob_cube_003.modifiers.new('Auto Smooth', 'NODES')
_m.node_group = ng_auto_smooth
_gi = [s.identifier for s in ng_auto_smooth.interface.items_tree if s.item_type == 'SOCKET' and s.in_out == 'INPUT']
_m[_gi[1]] = 0.9599  # Angle
ob_cube_004.location = (0.0, 0.0, 0.0)
ob_cube_004.scale = (1.5, 1.0, 1.0)
ob_cube_004.lock_rotations_4d = False
ob_cube_004.empty_display_type = 'ARROWS'
ob_cube_004.lineart.crease_threshold = 0.0
_m = ob_cube_004.modifiers.new('Auto Smooth', 'NODES')
_m.node_group = ng_auto_smooth
_gi = [s.identifier for s in ng_auto_smooth.interface.items_tree if s.item_type == 'SOCKET' and s.in_out == 'INPUT']
_m[_gi[1]] = 0.6213  # Angle
ob_cube_005.location = (0.0, 0.0, 0.0)
ob_cube_005.scale = (1.5, 1.0, 1.0)
ob_cube_005.lock_rotations_4d = False
ob_cube_005.empty_display_type = 'ARROWS'
ob_cube_005.lineart.crease_threshold = 0.0
_m = ob_cube_005.modifiers.new('Decimate', 'DECIMATE')
_m.ratio = 0.2
ob_cube_006.location = (0.0, 0.0, 0.0)
ob_cube_006.scale = (1.5, 1.0, 1.0)
ob_cube_006.lock_rotations_4d = False
ob_cube_006.empty_display_type = 'ARROWS'
ob_cube_006.lineart.crease_threshold = 0.0
_m = ob_cube_006.modifiers.new('Decimate', 'DECIMATE')
_m.ratio = 0.1698
ob_cube_007.location = (0.0, 0.0, 0.0)
ob_cube_007.scale = (1.5, 1.0, 1.0)
ob_cube_007.lock_rotations_4d = False
ob_cube_007.empty_display_type = 'ARROWS'
ob_cube_007.lineart.crease_threshold = 0.0
_m = ob_cube_007.modifiers.new('Decimate', 'DECIMATE')
_m.ratio = 0.2
_m = ob_cube_007.modifiers.new('Auto Smooth', 'NODES')
_m.node_group = ng_auto_smooth
_gi = [s.identifier for s in ng_auto_smooth.interface.items_tree if s.item_type == 'SOCKET' and s.in_out == 'INPUT']
_m[_gi[1]] = 0.6213  # Angle

# ---- collection membership
col_collection.objects.link(ob_cube)
col_collection.objects.link(ob_cube_001)
col_collection.objects.link(ob_cube_002)
col_collection.objects.link(ob_cube_003)
col_collection.objects.link(ob_cube_004)
col_collection.objects.link(ob_cube_005)
col_collection.objects.link(ob_cube_006)
col_collection.objects.link(ob_cube_007)

# ---- scene / render settings (as saved in the file)
scene.frame_start = 1; scene.frame_end = 250; scene.frame_set(1)
scene.render.engine = 'BLENDER_EEVEE_NEXT'
scene.cycles.use_denoising = False
scene.cycles.samples = 128
scene.cycles.sampling_pattern = 'TABULATED_SOBOL'
scene.cycles.use_adaptive_sampling = False
scene.cycles.use_light_tree = False
scene.view_settings.view_transform = 'Filmic'
bpy.context.view_layer.update()

# ---- added for rendering (the .blend has no active camera and no usable light): camera, sun
cam_auto = bpy.data.cameras.new('AutoCamera')
cam_auto.lens = 50.0
cam_auto.sensor_width = 36.0
cam_auto.clip_end = 1000.0
ob_auto_camera = bpy.data.objects.new('AutoCamera', cam_auto)
scene.collection.objects.link(ob_auto_camera)
ob_auto_camera.location = (5.03606, -6.00379, 4.69913)
ob_auto_camera.rotation_euler = (1.09748, -7.21219e-08, 0.694738)
scene.camera = ob_auto_camera
light_auto_sun = bpy.data.lights.new('AutoSun', 'SUN')
light_auto_sun.energy = 3.0
light_auto_sun.angle = 0.0523599
ob_auto_sun = bpy.data.objects.new('AutoSun', light_auto_sun)
scene.collection.objects.link(ob_auto_sun)
ob_auto_sun.rotation_euler = (0.872665, 0.174533, 0.523599)
bpy.context.view_layer.update()
